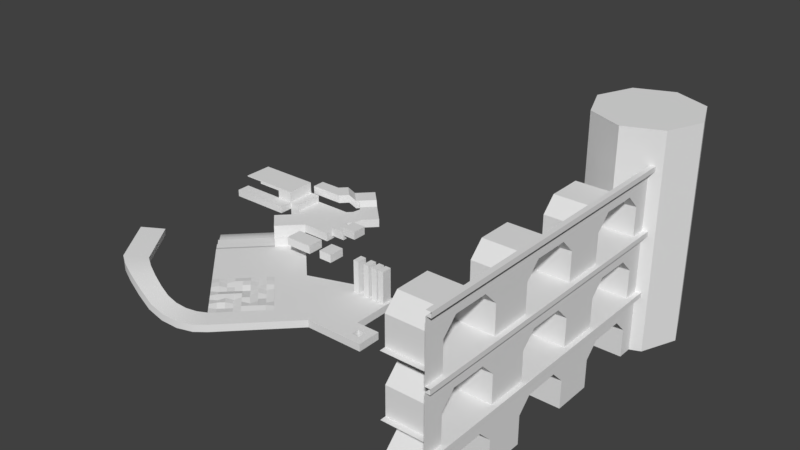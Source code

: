 # Source: test_scenario.blend  (saved by Blender 2.79.0; exported with 4.5.12 LTS)
import bpy
from mathutils import Matrix  # noqa: F401  (used for matrix-valued properties, if any)

bpy.ops.wm.read_factory_settings(use_empty=True)
scene = bpy.context.scene
scene.name = 'Scene'

# ---- collections
col_collection_1 = bpy.data.collections.new('Collection 1'); scene.collection.children.link(col_collection_1)

# ---- world
world_world = bpy.data.worlds.new('World'); scene.world = world_world
world_world.color = (0.05088, 0.05088, 0.05088)
world_world.use_sun_shadow = False
world_world.sun_shadow_jitter_overblur = 0.0
world_world.cycles.sampling_method = 'MANUAL'

# ---- meshes
me_cube_001 = bpy.data.meshes.new('Cube.001')
me_cube_001.from_pydata([(3.688, -12.23, -4.729), (3.688, -7.397, -4.729), (4.386, -12.23, -4.729), (4.386, -7.397, -4.729), (0.04929, 23.96, -13.34), (0.04929, 23.96, 17.09), (5.174, 21.84, -13.34), (5.174, 21.84, 17.09), (7.296, 16.72, -13.34), (7.296, 16.72, 17.09), (5.174, 11.59, -13.34), (5.174, 11.59, 17.09), (0.04929, 9.47, -13.34), (0.04929, 9.47, 17.09), (-5.075, 11.59, -13.34), (-5.075, 11.59, 17.09), (-7.198, 16.72, -13.34), (-7.198, 16.72, 17.09), (-5.075, 21.84, -13.34), (-5.075, 21.84, 17.09), (3.688, -12.23, -7.42), (3.688, -7.397, -7.42), (3.688, -7.397, -5.414), (3.688, -12.23, -5.414), (4.386, -7.397, -5.414), (4.386, -12.23, -5.414), (3.688, -14.16, -9.361), (3.688, -5.461, -9.361), (3.688, -2.663, -7.409), (3.688, -16.96, -7.409), (4.386, -2.663, -5.414), (4.386, -16.96, -5.414), (3.688, -5.461, -13.34), (3.688, -14.16, -13.34), (3.688, -14.16, -4.729), (3.688, -5.461, -4.729), (3.688, -5.461, -5.414), (3.688, -14.16, -5.414), (4.386, -16.96, -4.729), (4.386, -2.663, -4.729), (3.688, -2.663, -5.414), (3.688, -16.96, -5.414), (4.386, -14.16, -4.729), (4.386, -5.461, -4.729), (3.688, -16.96, -4.729), (3.688, -2.663, -4.729), (4.386, -5.461, -5.414), (4.386, -14.16, -5.414), (3.688, -2.663, -13.34), (3.688, -16.96, -13.34), (-3.675, -12.23, -7.42), (-3.675, -7.397, -7.42), (-3.675, -14.16, -9.361), (-3.675, -5.461, -9.361), (-3.675, -5.461, -13.34), (-3.675, -14.16, -13.34), (3.688, -26.53, -4.729), (3.688, -21.7, -4.729), (4.386, -26.53, -4.729), (4.386, -21.7, -4.729), (3.688, -26.53, -7.42), (3.688, -21.7, -7.42), (3.688, -21.7, -5.414), (3.688, -26.53, -5.414), (4.386, -21.7, -5.414), (4.386, -26.53, -5.414), (3.688, -28.46, -9.361), (3.688, -19.76, -9.361), (3.688, -5.461, -0.7509), (3.688, -31.26, -7.409), (3.688, -14.16, -0.7509), (4.386, -31.26, -5.414), (3.688, -19.76, -13.34), (3.688, -28.46, -13.34), (3.688, -28.46, -4.729), (3.688, -19.76, -4.729), (3.688, -19.76, -5.414), (3.688, -28.46, -5.414), (4.386, -31.26, -4.729), (4.386, -12.23, 3.195), (4.386, -7.397, 3.195), (3.688, -31.26, -5.414), (4.386, -28.46, -4.729), (4.386, -19.76, -4.729), (3.688, -31.26, -4.729), (3.688, -12.23, 3.195), (4.386, -19.76, -5.414), (4.386, -28.46, -5.414), (3.688, -7.397, 3.195), (3.688, -31.26, -13.34), (-3.675, -26.53, -7.42), (-3.675, -21.7, -7.42), (-3.675, -28.46, -9.361), (-3.675, -19.76, -9.361), (-3.675, -19.76, -13.34), (-3.675, -28.46, -13.34), (3.688, 2.072, -4.729), (3.688, 6.902, -4.729), (4.386, 2.072, -4.729), (4.386, 6.902, -4.729), (3.688, 2.072, -7.42), (3.688, 6.902, -7.42), (3.688, 6.902, -5.414), (3.688, 2.072, -5.414), (4.386, 6.902, -5.414), (4.386, 2.072, -5.414), (3.688, 0.1356, -9.361), (3.688, 8.838, -9.361), (3.688, 11.64, -7.409), (3.688, -7.397, 1.19), (4.386, 11.64, -5.414), (3.688, -12.23, 1.19), (3.688, 8.838, -13.34), (3.688, 0.1356, -13.34), (3.688, 0.1356, -4.729), (3.688, 8.838, -4.729), (3.688, 8.838, -5.414), (3.688, 0.1356, -5.414), (4.386, -7.397, 3.88), (4.386, 11.64, -4.729), (3.688, 11.64, -5.414), (4.386, -12.23, 3.88), (4.386, 0.1356, -4.729), (4.386, 8.838, -4.729), (3.688, -7.397, 3.88), (3.688, 11.64, -4.729), (4.386, 8.838, -5.414), (4.386, 0.1356, -5.414), (3.688, 11.64, -13.34), (3.688, -12.23, 3.88), (-3.675, 2.072, -7.42), (-3.675, 6.902, -7.42), (-3.675, 0.1356, -9.361), (-3.675, 8.838, -9.361), (-3.675, 8.838, -13.34), (-3.675, 0.1356, -13.34), (3.688, -2.663, 1.201), (3.688, -16.96, 1.201), (4.386, -2.663, 3.195), (4.386, -16.96, 3.195), (3.688, -5.461, -4.729), (3.688, -14.16, -4.729), (3.688, -14.16, 3.88), (3.688, -5.461, 3.88), (3.688, -5.461, 3.195), (3.688, -14.16, 3.195), (4.386, -16.96, 3.88), (4.386, -2.663, 3.88), (3.688, -2.663, 3.195), (3.688, -16.96, 3.195), (4.386, -14.16, 3.88), (4.386, -5.461, 3.88), (3.688, -16.96, 3.88), (3.688, -2.663, 3.88), (4.386, -5.461, 3.195), (4.386, -14.16, 3.195), (3.688, -2.663, -4.729), (3.688, -16.96, -4.729), (-3.675, -12.23, 1.19), (-3.675, -7.397, 1.19), (-3.675, -14.16, -0.7509), (-3.675, -5.461, -0.7509), (-3.675, -5.461, -4.729), (-3.675, -14.16, -4.729), (3.688, -26.53, 3.88), (3.688, -21.7, 3.88), (4.386, -26.53, 3.88), (4.386, -21.7, 3.88), (3.688, -26.53, 1.19), (3.688, -21.7, 1.19), (3.688, -21.7, 3.195), (3.688, -26.53, 3.195), (4.386, -21.7, 3.195), (4.386, -26.53, 3.195), (3.688, -28.46, -0.7509), (3.688, -19.76, -0.7509), (3.688, -31.26, 1.201), (4.386, -31.26, 3.195), (3.688, -19.76, -4.729), (3.688, -28.46, -4.729), (3.688, -28.46, 3.88), (3.688, -19.76, 3.88), (3.688, -19.76, 3.195), (3.688, -28.46, 3.195), (4.386, -31.26, 3.88), (3.688, -31.26, 3.195), (4.386, -28.46, 3.88), (4.386, -19.76, 3.88), (3.688, -31.26, 3.88), (4.386, -19.76, 3.195), (4.386, -28.46, 3.195), (3.688, -31.26, -4.729), (-3.675, -26.53, 1.19), (-3.675, -21.7, 1.19), (-3.675, -28.46, -0.7509), (-3.675, -19.76, -0.7509), (-3.675, -19.76, -4.729), (-3.675, -28.46, -4.729), (3.688, 2.072, 3.88), (3.688, 6.902, 3.88), (4.386, 2.072, 3.88), (4.386, 6.902, 3.88), (3.688, 2.072, 1.19), (3.688, 6.902, 1.19), (3.688, 6.902, 3.195), (3.688, 2.072, 3.195), (4.386, 6.902, 3.195), (4.386, 2.072, 3.195), (3.688, 0.1356, -0.7509), (3.688, 8.838, -0.7509), (3.688, 11.64, 1.201), (4.386, 11.64, 3.195), (3.688, 8.838, -4.729), (3.688, 0.1356, -4.729), (3.688, 0.1356, 3.88), (3.688, 8.838, 3.88), (3.688, 8.838, 3.195), (3.688, 0.1356, 3.195), (4.386, 11.64, 3.88), (3.688, 11.64, 3.195), (4.386, 0.1356, 3.88), (4.386, 8.838, 3.88), (3.688, 11.64, 3.88), (4.386, 8.838, 3.195), (4.386, 0.1356, 3.195), (3.688, 11.64, -4.729), (-3.675, 2.072, 1.19), (-3.675, 6.902, 1.19), (-3.675, 0.1356, -0.7509), (-3.675, 8.838, -0.7509), (-3.675, 8.838, -4.729), (-3.675, 0.1356, -4.729), (3.688, -5.461, 7.859), (3.688, -14.16, 7.859), (4.386, -12.23, 11.8), (4.386, -7.397, 11.8), (3.688, -12.23, 11.8), (3.688, -7.397, 11.8), (3.688, -7.397, 9.799), (3.688, -12.23, 9.799), (4.386, -7.397, 12.49), (4.386, -12.23, 12.49), (3.688, -7.397, 12.49), (3.688, -12.23, 12.49), (3.688, -2.663, 9.81), (3.688, -16.96, 9.81), (4.386, -2.663, 11.8), (4.386, -16.96, 11.8), (3.688, -5.461, 3.88), (3.688, -14.16, 3.88), (3.688, -14.16, 12.49), (3.688, -5.461, 12.49), (3.688, -5.461, 11.8), (3.688, -14.16, 11.8), (4.386, -16.96, 12.49), (4.386, -2.663, 12.49), (3.688, -2.663, 11.8), (3.688, -16.96, 11.8), (4.386, -14.16, 12.49), (4.386, -5.461, 12.49), (3.688, -16.96, 12.49), (3.688, -2.663, 12.49), (4.386, -5.461, 11.8), (4.386, -14.16, 11.8), (3.688, -2.663, 3.88), (3.688, -16.96, 3.88), (-3.675, -12.23, 9.799), (-3.675, -7.397, 9.799), (-3.675, -14.16, 7.859), (-3.675, -5.461, 7.859), (-3.675, -5.461, 3.88), (-3.675, -14.16, 3.88), (3.688, -26.53, 12.49), (3.688, -21.7, 12.49), (4.386, -26.53, 12.49), (4.386, -21.7, 12.49), (3.688, -26.53, 9.799), (3.688, -21.7, 9.799), (3.688, -21.7, 11.8), (3.688, -26.53, 11.8), (4.386, -21.7, 11.8), (4.386, -26.53, 11.8), (3.688, -28.46, 7.859), (3.688, -19.76, 7.859), (3.688, -31.26, 9.81), (4.386, -31.26, 11.8), (3.688, -19.76, 3.88), (3.688, -28.46, 3.88), (3.688, -28.46, 12.49), (3.688, -19.76, 12.49), (3.688, -19.76, 11.8), (3.688, -28.46, 11.8), (4.386, -31.26, 12.49), (3.688, -31.26, 11.8), (4.386, -28.46, 12.49), (4.386, -19.76, 12.49), (3.688, -31.26, 12.49), (4.386, -19.76, 11.8), (4.386, -28.46, 11.8), (3.688, -31.26, 3.88), (-3.675, -26.53, 9.799), (-3.675, -21.7, 9.799), (-3.675, -28.46, 7.859), (-3.675, -19.76, 7.859), (-3.675, -19.76, 3.88), (-3.675, -28.46, 3.88), (3.688, 2.072, 12.49), (3.688, 6.902, 12.49), (4.386, 2.072, 12.49), (4.386, 6.902, 12.49), (3.688, 2.072, 9.799), (3.688, 6.902, 9.799), (3.688, 6.902, 11.8), (3.688, 2.072, 11.8), (4.386, 6.902, 11.8), (4.386, 2.072, 11.8), (3.688, 0.1356, 7.859), (3.688, 8.838, 7.859), (3.688, 11.64, 9.81), (4.386, 11.64, 11.8), (3.688, 8.838, 3.88), (3.688, 0.1356, 3.88), (3.688, 0.1356, 12.49), (3.688, 8.838, 12.49), (3.688, 8.838, 11.8), (3.688, 0.1356, 11.8), (4.386, 11.64, 12.49), (3.688, 11.64, 11.8), (4.386, 0.1356, 12.49), (4.386, 8.838, 12.49), (3.688, 11.64, 12.49), (4.386, 8.838, 11.8), (4.386, 0.1356, 11.8), (3.688, 11.64, 3.88), (-3.675, 2.072, 9.799), (-3.675, 6.902, 9.799), (-3.675, 0.1356, 7.859), (-3.675, 8.838, 7.859), (-3.675, 8.838, 3.88), (-3.675, 0.1356, 3.88), (-3.675, -29.29, 3.88), (-3.675, 11.64, 3.88), (3.688, -29.29, 3.88), (3.688, 11.64, 3.88), (-3.675, -29.29, -4.729), (-3.675, 11.64, -4.729), (3.688, -29.29, -4.729), (3.688, 11.64, -4.729)], [], [(4, 5, 7, 6), (6, 7, 9, 8), (8, 9, 11, 10), (10, 11, 13, 12), (12, 13, 15, 14), (14, 15, 17, 16), (7, 5, 19, 17, 15, 13, 11, 9), (16, 17, 19, 18), (18, 19, 5, 4), (1, 0, 2, 3), (21, 22, 23, 20), (48, 28, 27, 32), (41, 37, 47, 31), (35, 1, 3, 43), (22, 36, 46, 24), (28, 40, 36, 27), (27, 21, 51, 53), (23, 22, 24, 25), (39, 43, 46, 30), (36, 40, 30, 46), (20, 23, 37, 26), (33, 26, 29, 49), (45, 35, 43, 39), (27, 36, 22, 21), (34, 44, 38, 42), (3, 2, 25, 24), (26, 37, 41, 29), (0, 34, 42, 2), (42, 38, 31, 47), (37, 23, 25, 47), (21, 20, 50, 51), (2, 42, 47, 25), (26, 33, 55, 52), (43, 3, 24, 46), (32, 27, 53, 54), (20, 26, 52, 50), (57, 56, 58, 59), (61, 62, 63, 60), (49, 29, 67, 72), (81, 77, 87, 71), (75, 57, 59, 83), (62, 76, 86, 64), (29, 41, 76, 67), (67, 61, 91, 93), (63, 62, 64, 65), (38, 83, 86, 31), (76, 41, 31, 86), (60, 63, 77, 66), (73, 66, 69, 89), (44, 75, 83, 38), (67, 76, 62, 61), (74, 84, 78, 82), (59, 58, 65, 64), (66, 77, 81, 69), (56, 74, 82, 58), (82, 78, 71, 87), (77, 63, 65, 87), (61, 60, 90, 91), (58, 82, 87, 65), (66, 73, 95, 92), (83, 59, 64, 86), (72, 67, 93, 94), (60, 66, 92, 90), (97, 96, 98, 99), (101, 102, 103, 100), (128, 108, 107, 112), (40, 117, 127, 30), (115, 97, 99, 123), (102, 116, 126, 104), (108, 120, 116, 107), (107, 101, 131, 133), (103, 102, 104, 105), (119, 123, 126, 110), (116, 120, 110, 126), (100, 103, 117, 106), (113, 106, 28, 48), (125, 115, 123, 119), (107, 116, 102, 101), (114, 45, 39, 122), (99, 98, 105, 104), (106, 117, 40, 28), (96, 114, 122, 98), (122, 39, 30, 127), (117, 103, 105, 127), (101, 100, 130, 131), (98, 122, 127, 105), (106, 113, 135, 132), (123, 99, 104, 126), (112, 107, 133, 134), (100, 106, 132, 130), (124, 129, 121, 118), (109, 88, 85, 111), (156, 136, 68, 140), (149, 145, 155, 139), (143, 124, 118, 151), (88, 144, 154, 80), (136, 148, 144, 68), (68, 109, 159, 161), (85, 88, 80, 79), (147, 151, 154, 138), (144, 148, 138, 154), (111, 85, 145, 70), (141, 70, 137, 157), (153, 143, 151, 147), (68, 144, 88, 109), (142, 152, 146, 150), (118, 121, 79, 80), (70, 145, 149, 137), (129, 142, 150, 121), (150, 146, 139, 155), (145, 85, 79, 155), (109, 111, 158, 159), (121, 150, 155, 79), (70, 141, 163, 160), (151, 118, 80, 154), (140, 68, 161, 162), (111, 70, 160, 158), (165, 164, 166, 167), (169, 170, 171, 168), (157, 137, 175, 178), (185, 183, 190, 177), (181, 165, 167, 187), (170, 182, 189, 172), (137, 149, 182, 175), (175, 169, 193, 195), (171, 170, 172, 173), (146, 187, 189, 139), (182, 149, 139, 189), (168, 171, 183, 174), (179, 174, 176, 191), (152, 181, 187, 146), (175, 182, 170, 169), (180, 188, 184, 186), (167, 166, 173, 172), (174, 183, 185, 176), (164, 180, 186, 166), (186, 184, 177, 190), (183, 171, 173, 190), (169, 168, 192, 193), (166, 186, 190, 173), (174, 179, 197, 194), (187, 167, 172, 189), (178, 175, 195, 196), (168, 174, 194, 192), (199, 198, 200, 201), (203, 204, 205, 202), (225, 210, 209, 212), (148, 217, 224, 138), (215, 199, 201, 221), (204, 216, 223, 206), (210, 219, 216, 209), (209, 203, 227, 229), (205, 204, 206, 207), (218, 221, 223, 211), (216, 219, 211, 223), (202, 205, 217, 208), (213, 208, 136, 156), (222, 215, 221, 218), (209, 216, 204, 203), (214, 153, 147, 220), (201, 200, 207, 206), (208, 217, 148, 136), (198, 214, 220, 200), (220, 147, 138, 224), (217, 205, 207, 224), (203, 202, 226, 227), (200, 220, 224, 207), (208, 213, 231, 228), (221, 201, 206, 223), (212, 209, 229, 230), (202, 208, 228, 226), (242, 243, 241, 240), (238, 237, 236, 239), (264, 244, 232, 248), (257, 253, 263, 247), (251, 242, 240, 259), (237, 252, 262, 235), (244, 256, 252, 232), (232, 238, 267, 269), (236, 237, 235, 234), (255, 259, 262, 246), (252, 256, 246, 262), (239, 236, 253, 233), (249, 233, 245, 265), (261, 251, 259, 255), (232, 252, 237, 238), (250, 260, 254, 258), (240, 241, 234, 235), (233, 253, 257, 245), (243, 250, 258, 241), (258, 254, 247, 263), (253, 236, 234, 263), (238, 239, 266, 267), (241, 258, 263, 234), (233, 249, 271, 268), (259, 240, 235, 262), (248, 232, 269, 270), (239, 233, 268, 266), (273, 272, 274, 275), (277, 278, 279, 276), (265, 245, 283, 286), (293, 291, 298, 285), (289, 273, 275, 295), (278, 290, 297, 280), (245, 257, 290, 283), (283, 277, 301, 303), (279, 278, 280, 281), (254, 295, 297, 247), (290, 257, 247, 297), (276, 279, 291, 282), (287, 282, 284, 299), (260, 289, 295, 254), (283, 290, 278, 277), (288, 296, 292, 294), (275, 274, 281, 280), (282, 291, 293, 284), (272, 288, 294, 274), (294, 292, 285, 298), (291, 279, 281, 298), (277, 276, 300, 301), (274, 294, 298, 281), (282, 287, 305, 302), (295, 275, 280, 297), (286, 283, 303, 304), (276, 282, 302, 300), (307, 306, 308, 309), (311, 312, 313, 310), (333, 318, 317, 320), (256, 325, 332, 246), (323, 307, 309, 329), (312, 324, 331, 314), (318, 327, 324, 317), (317, 311, 335, 337), (313, 312, 314, 315), (326, 329, 331, 319), (324, 327, 319, 331), (310, 313, 325, 316), (321, 316, 244, 264), (330, 323, 329, 326), (317, 324, 312, 311), (322, 261, 255, 328), (309, 308, 315, 314), (316, 325, 256, 244), (306, 322, 328, 308), (328, 255, 246, 332), (325, 313, 315, 332), (311, 310, 334, 335), (308, 328, 332, 315), (316, 321, 339, 336), (329, 309, 314, 331), (320, 317, 337, 338), (310, 316, 336, 334), (341, 340, 342, 343), (345, 344, 346, 347)])
me_cube_001.polygons.foreach_set('use_smooth', [1, 1, 1, 1, 1, 1, 1, 1, 1, 1, 1, 1, 1, 1, 1, 1, 1, 1, 1, 1, 1, 1, 1, 1, 1, 1, 1, 1, 1, 1, 1, 1, 1, 1, 1, 1, 1, 1, 1, 1, 1, 1, 1, 1, 1, 1, 1, 1, 1, 1, 1, 1, 1, 1, 1, 1, 1, 1, 1, 1, 1, 1, 1, 1, 1, 1, 1, 1, 1, 1, 1, 1, 1, 1, 1, 1, 1, 1, 1, 1, 1, 1, 1, 1, 1, 1, 1, 1, 1, 1, 1, 1, 1, 1, 1, 1, 1, 1, 1, 1, 1, 1, 1, 1, 1, 1, 1, 1, 1, 1, 1, 1, 1, 1, 1, 1, 1, 1, 1, 1, 1, 1, 1, 1, 1, 1, 1, 1, 1, 1, 1, 1, 1, 1, 1, 1, 1, 1, 1, 1, 1, 1, 1, 1, 1, 1, 1, 1, 1, 1, 1, 1, 1, 1, 1, 1, 1, 1, 1, 1, 1, 1, 1, 1, 1, 1, 1, 1, 1, 1, 1, 1, 1, 1, 1, 1, 1, 1, 1, 1, 1, 1, 1, 1, 1, 1, 1, 1, 1, 1, 1, 1, 1, 1, 1, 1, 1, 1, 1, 1, 1, 1, 1, 1, 1, 1, 1, 1, 1, 1, 1, 1, 1, 1, 1, 1, 1, 1, 1, 1, 1, 1, 1, 1, 1, 1, 1, 1, 1, 1, 1, 1, 1, 1, 1, 1, 1, 1, 1, 1, 1, 1, 1, 1, 1, 1, 1, 1, 1, 1, 1, 1, 0, 0])
_uv = me_cube_001.uv_layers.new(name='UVMap')
_uv.uv.foreach_set('vector', [0.3828, 0.4617, 0.3828, 2.894e-08, 0.4507, 0.0, 0.4507, 0.4617, 0.5864, 0.0, 0.5864, 0.4617, 0.5185, 0.4617, 0.5185, 2.894e-08, 0.5185, 2.894e-08, 0.5185, 0.4617, 0.4507, 0.4617, 0.4507, 2.894e-08, 0.5864, 0.4617, 0.5864, 2.894e-08, 0.6543, 0.0, 0.6543, 0.4617, 0.6543, 0.4617, 0.6543, 0.0, 0.7222, 2.894e-08, 0.7222, 0.4617, 0.4403, 0.4617, 0.4403, 0.9234, 0.3884, 0.9234, 0.3884, 0.4617, 0.5658, 0.4617, 0.6177, 0.5212, 0.6177, 0.6054, 0.5658, 0.6649, 0.4923, 0.6649, 0.4403, 0.6054, 0.4403, 0.5212, 0.4923, 0.4617, 0.3884, 0.4617, 0.3884, 0.9234, 0.3149, 0.9234, 0.3149, 0.4617, 0.3149, 0.4617, 0.3149, 5.788e-08, 0.3828, 2.894e-08, 0.3828, 0.4617, 0.9172, 0.3621, 0.9172, 0.2888, 0.9265, 0.2888, 0.9265, 0.3621, 0.1315, 0.3621, 0.105, 0.3621, 0.105, 0.2888, 0.1315, 0.2888, 0.2099, 0.4339, 0.1314, 0.4339, 0.1572, 0.3914, 0.2099, 0.3914, 0.9635, 0.2169, 0.9635, 0.2594, 0.9543, 0.2594, 0.9543, 0.2169, 0.9172, 0.3914, 0.9172, 0.3621, 0.9265, 0.3621, 0.9265, 0.3914, 0.9635, 0.3621, 0.9635, 0.3914, 0.9543, 0.3914, 0.9543, 0.3621, 0.1314, 0.4339, 0.105, 0.4339, 0.105, 0.3914, 0.1572, 0.3914, 0.0527, 0.7626, 0.0784, 0.7626, 0.0784, 0.8743, 0.0527, 0.8743, 0.9635, 0.2888, 0.9635, 0.3621, 0.9543, 0.3621, 0.9543, 0.2888, 0.9818, 0.4339, 0.9818, 0.3914, 0.9909, 0.3914, 0.9909, 0.4339, 0.9635, 0.3914, 0.9635, 0.4339, 0.9543, 0.4339, 0.9543, 0.3914, 0.1315, 0.2888, 0.105, 0.2888, 0.105, 0.2594, 0.1572, 0.2594, 0.2099, 0.2594, 0.1572, 0.2594, 0.1314, 0.2169, 0.2099, 0.2169, 0.9172, 0.4339, 0.9172, 0.3914, 0.9265, 0.3914, 0.9265, 0.4339, 0.1572, 0.3914, 0.105, 0.3914, 0.105, 0.3621, 0.1315, 0.3621, 0.9172, 0.2594, 0.9172, 0.2169, 0.9265, 0.2169, 0.9265, 0.2594, 0.9818, 0.3621, 0.9818, 0.2888, 0.9909, 0.2888, 0.9909, 0.3621, 0.1572, 0.2594, 0.105, 0.2594, 0.105, 0.2169, 0.1314, 0.2169, 0.9172, 0.2888, 0.9172, 0.2594, 0.9265, 0.2594, 0.9265, 0.2888, 0.9818, 0.2594, 0.9818, 0.2169, 0.9909, 0.2169, 0.9909, 0.2594, 0.9635, 0.2594, 0.9635, 0.2888, 0.9543, 0.2888, 0.9543, 0.2594, 0.192, 0.986, 0.128, 0.986, 0.128, 0.8743, 0.192, 0.8743, 0.9818, 0.2888, 0.9818, 0.2594, 0.9909, 0.2594, 0.9909, 0.2888, 0.7013, 0.6649, 0.754, 0.6649, 0.754, 0.7766, 0.7013, 0.7766, 0.9818, 0.3914, 0.9818, 0.3621, 0.9909, 0.3621, 0.9909, 0.3914, 2.527e-08, 0.7626, 0.0527, 0.7626, 0.0527, 0.8743, 0.0, 0.8743, 0.6755, 0.6649, 0.7013, 0.6649, 0.7013, 0.7766, 0.6755, 0.7766, 0.9172, 0.1451, 0.9172, 0.07183, 0.9265, 0.07183, 0.9265, 0.1451, 0.1315, 0.1451, 0.105, 0.1451, 0.105, 0.07183, 0.1315, 0.07183, 0.2099, 0.2169, 0.1314, 0.2169, 0.1572, 0.1745, 0.2099, 0.1745, 0.9635, 2.894e-08, 0.9635, 0.04245, 0.9543, 0.04245, 0.9543, 0.0, 0.9172, 0.1745, 0.9172, 0.1451, 0.9265, 0.1451, 0.9265, 0.1745, 0.9635, 0.1451, 0.9635, 0.1745, 0.9543, 0.1745, 0.9543, 0.1451, 0.1314, 0.2169, 0.105, 0.2169, 0.105, 0.1745, 0.1572, 0.1745, 0.6434, 0.5734, 0.6177, 0.5734, 0.6177, 0.4617, 0.6434, 0.4617, 0.9635, 0.07183, 0.9635, 0.1451, 0.9543, 0.1451, 0.9543, 0.07183, 0.9818, 0.2169, 0.9818, 0.1745, 0.9909, 0.1745, 0.9909, 0.2169, 0.9635, 0.1745, 0.9635, 0.2169, 0.9543, 0.2169, 0.9543, 0.1745, 0.1315, 0.07183, 0.105, 0.07183, 0.105, 0.04245, 0.1572, 0.04245, 0.2099, 0.04245, 0.1572, 0.04245, 0.1314, 2.894e-08, 0.2099, 0.0, 0.9172, 0.2169, 0.9172, 0.1745, 0.9265, 0.1745, 0.9265, 0.2169, 0.1572, 0.1745, 0.105, 0.1745, 0.105, 0.1451, 0.1315, 0.1451, 0.9172, 0.04245, 0.9172, 0.0, 0.9265, 0.0, 0.9265, 0.04245, 0.9818, 0.1451, 0.9818, 0.07183, 0.9909, 0.07183, 0.9909, 0.1451, 0.1572, 0.04245, 0.105, 0.04245, 0.105, 0.0, 0.1314, 2.894e-08, 0.9172, 0.07183, 0.9172, 0.04245, 0.9265, 0.04245, 0.9265, 0.07183, 0.9818, 0.04245, 0.9818, 0.0, 0.9909, 0.0, 0.9909, 0.04245, 0.9635, 0.04245, 0.9635, 0.07183, 0.9543, 0.07183, 0.9543, 0.04245, 0.5827, 1.0, 0.5187, 1.0, 0.5187, 0.8883, 0.5827, 0.8883, 0.9818, 0.07183, 0.9818, 0.04245, 0.9909, 0.04245, 0.9909, 0.07183, 0.6229, 0.6649, 0.6755, 0.6649, 0.6755, 0.7766, 0.6229, 0.7766, 0.9818, 0.1745, 0.9818, 0.1451, 0.9909, 0.1451, 0.9909, 0.1745, 0.6961, 0.5734, 0.6434, 0.5734, 0.6434, 0.4617, 0.6961, 0.4617, 0.5971, 0.6649, 0.6229, 0.6649, 0.6229, 0.7766, 0.5971, 0.7766, 0.9172, 0.579, 0.9172, 0.5057, 0.9265, 0.5057, 0.9265, 0.579, 0.1315, 0.579, 0.105, 0.579, 0.105, 0.5057, 0.1315, 0.5057, 0.2099, 0.6508, 0.1314, 0.6508, 0.1572, 0.6084, 0.2099, 0.6084, 0.9635, 0.4339, 0.9635, 0.4763, 0.9543, 0.4763, 0.9543, 0.4339, 0.9172, 0.6084, 0.9172, 0.579, 0.9265, 0.579, 0.9265, 0.6084, 0.9635, 0.579, 0.9635, 0.6084, 0.9543, 0.6084, 0.9543, 0.579, 0.1314, 0.6508, 0.105, 0.6508, 0.105, 0.6084, 0.1572, 0.6084, 0.2095, 0.6508, 0.2352, 0.6508, 0.2352, 0.7626, 0.2095, 0.7626, 0.9635, 0.5057, 0.9635, 0.579, 0.9543, 0.579, 0.9543, 0.5057, 0.9818, 0.6508, 0.9818, 0.6084, 0.9909, 0.6084, 0.9909, 0.6508, 0.9635, 0.6084, 0.9635, 0.6508, 0.9543, 0.6508, 0.9543, 0.6084, 0.1315, 0.5057, 0.105, 0.5057, 0.105, 0.4763, 0.1572, 0.4763, 0.2099, 0.4763, 0.1572, 0.4763, 0.1314, 0.4339, 0.2099, 0.4339, 0.9172, 0.6508, 0.9172, 0.6084, 0.9265, 0.6084, 0.9265, 0.6508, 0.1572, 0.6084, 0.105, 0.6084, 0.105, 0.579, 0.1315, 0.579, 0.9172, 0.4763, 0.9172, 0.4339, 0.9265, 0.4339, 0.9265, 0.4763, 0.9818, 0.579, 0.9818, 0.5057, 0.9909, 0.5057, 0.9909, 0.579, 0.1572, 0.4763, 0.105, 0.4763, 0.105, 0.4339, 0.1314, 0.4339, 0.9172, 0.5057, 0.9172, 0.4763, 0.9265, 0.4763, 0.9265, 0.5057, 0.9818, 0.4763, 0.9818, 0.4339, 0.9909, 0.4339, 0.9909, 0.4763, 0.9635, 0.4763, 0.9635, 0.5057, 0.9543, 0.5057, 0.9543, 0.4763, 0.754, 0.7766, 0.8179, 0.7766, 0.8179, 0.8883, 0.754, 0.8883, 0.9818, 0.5057, 0.9818, 0.4763, 0.9909, 0.4763, 0.9909, 0.5057, 0.0527, 0.7626, 5.053e-08, 0.7626, 0.0, 0.6508, 0.0527, 0.6508, 0.9818, 0.6084, 0.9818, 0.579, 0.9909, 0.579, 0.9909, 0.6084, 0.1568, 0.6508, 0.2095, 0.6508, 0.2095, 0.7626, 0.1568, 0.7626, 0.0784, 0.7626, 0.0527, 0.7626, 0.0527, 0.6508, 0.0784, 0.6508, 0.9358, 0.3621, 0.9358, 0.2888, 0.945, 0.2888, 0.945, 0.3621, 0.2883, 0.2888, 0.3149, 0.2888, 0.3149, 0.3621, 0.2883, 0.3621, 0.2099, 0.2169, 0.2885, 0.2169, 0.2626, 0.2594, 0.2099, 0.2594, 0.9543, 0.2169, 0.9543, 0.2594, 0.945, 0.2594, 0.945, 0.2169, 0.9358, 0.3914, 0.9358, 0.3621, 0.945, 0.3621, 0.945, 0.3914, 0.9543, 0.3621, 0.9543, 0.3914, 0.945, 0.3914, 0.945, 0.3621, 0.2885, 0.2169, 0.3149, 0.2169, 0.3149, 0.2594, 0.2626, 0.2594, 0.7282, 0.7766, 0.754, 0.7766, 0.754, 0.8883, 0.7282, 0.8883, 0.9543, 0.2888, 0.9543, 0.3621, 0.945, 0.3621, 0.945, 0.2888, 0.9909, 0.4339, 0.9909, 0.3914, 1.0, 0.3914, 1.0, 0.4339, 0.9543, 0.3914, 0.9543, 0.4339, 0.945, 0.4339, 0.945, 0.3914, 0.2883, 0.3621, 0.3149, 0.3621, 0.3149, 0.3914, 0.2626, 0.3914, 0.2099, 0.3914, 0.2626, 0.3914, 0.2885, 0.4339, 0.2099, 0.4339, 0.9358, 0.4339, 0.9358, 0.3914, 0.945, 0.3914, 0.945, 0.4339, 0.2626, 0.2594, 0.3149, 0.2594, 0.3149, 0.2888, 0.2883, 0.2888, 0.9358, 0.2594, 0.9358, 0.2169, 0.945, 0.2169, 0.945, 0.2594, 0.9909, 0.3621, 0.9909, 0.2888, 1.0, 0.2888, 1.0, 0.3621, 0.2626, 0.3914, 0.3149, 0.3914, 0.3149, 0.4339, 0.2885, 0.4339, 0.9358, 0.2888, 0.9358, 0.2594, 0.945, 0.2594, 0.945, 0.2888, 0.9909, 0.2594, 0.9909, 0.2169, 1.0, 0.2169, 1.0, 0.2594, 0.9543, 0.2594, 0.9543, 0.2888, 0.945, 0.2888, 0.945, 0.2594, 0.2559, 0.986, 0.192, 0.986, 0.192, 0.8743, 0.2559, 0.8743, 0.9909, 0.2888, 0.9909, 0.2594, 1.0, 0.2594, 1.0, 0.2888, 0.2609, 0.7626, 0.3136, 0.7626, 0.3136, 0.8743, 0.2609, 0.8743, 0.9909, 0.3914, 0.9909, 0.3621, 1.0, 0.3621, 1.0, 0.3914, 0.6755, 0.7766, 0.7282, 0.7766, 0.7282, 0.8883, 0.6755, 0.8883, 0.2352, 0.7626, 0.2609, 0.7626, 0.2609, 0.8743, 0.2352, 0.8743, 0.9358, 0.1451, 0.9358, 0.07183, 0.945, 0.07183, 0.945, 0.1451, 0.2883, 0.5057, 0.3149, 0.5057, 0.3149, 0.579, 0.2883, 0.579, 0.2099, 0.4339, 0.2885, 0.4339, 0.2626, 0.4763, 0.2099, 0.4763, 0.9543, 2.894e-08, 0.9543, 0.04245, 0.945, 0.04245, 0.945, 0.0, 0.9358, 0.1745, 0.9358, 0.1451, 0.945, 0.1451, 0.945, 0.1745, 0.9543, 0.1451, 0.9543, 0.1745, 0.945, 0.1745, 0.945, 0.1451, 0.2885, 0.4339, 0.3149, 0.4339, 0.3149, 0.4763, 0.2626, 0.4763, 0.1311, 0.6508, 0.1568, 0.6508, 0.1568, 0.7626, 0.1311, 0.7626, 0.9543, 0.07183, 0.9543, 0.1451, 0.945, 0.1451, 0.945, 0.07183, 0.9909, 0.2169, 0.9909, 0.1745, 1.0, 0.1745, 1.0, 0.2169, 0.9543, 0.1745, 0.9543, 0.2169, 0.945, 0.2169, 0.945, 0.1745, 0.2883, 0.579, 0.3149, 0.579, 0.3149, 0.6084, 0.2626, 0.6084, 0.2099, 0.6084, 0.2626, 0.6084, 0.2885, 0.6508, 0.2099, 0.6508, 0.9358, 0.2169, 0.9358, 0.1745, 0.945, 0.1745, 0.945, 0.2169, 0.2626, 0.4763, 0.3149, 0.4763, 0.3149, 0.5057, 0.2883, 0.5057, 0.9358, 0.04245, 0.9358, 0.0, 0.945, 0.0, 0.945, 0.04245, 0.9909, 0.1451, 0.9909, 0.07183, 1.0, 0.07183, 1.0, 0.1451, 0.2626, 0.6084, 0.3149, 0.6084, 0.3149, 0.6508, 0.2885, 0.6508, 0.9358, 0.07183, 0.9358, 0.04245, 0.945, 0.04245, 0.945, 0.07183, 0.9909, 0.04245, 0.9909, 0.0, 1.0, 0.0, 1.0, 0.04245, 0.9543, 0.04245, 0.9543, 0.07183, 0.945, 0.07183, 0.945, 0.04245, 0.6467, 1.0, 0.5827, 1.0, 0.5827, 0.8883, 0.6467, 0.8883, 0.9909, 0.07183, 0.9909, 0.04245, 1.0, 0.04245, 1.0, 0.07183, 0.7797, 0.6649, 0.8324, 0.6649, 0.8324, 0.7766, 0.7797, 0.7766, 0.9909, 0.1745, 0.9909, 0.1451, 1.0, 0.1451, 1.0, 0.1745, 0.0784, 0.6508, 0.1311, 0.6508, 0.1311, 0.7626, 0.0784, 0.7626, 0.754, 0.6649, 0.7797, 0.6649, 0.7797, 0.7766, 0.754, 0.7766, 0.9358, 0.579, 0.9358, 0.5057, 0.945, 0.5057, 0.945, 0.579, 0.2883, 0.07183, 0.3149, 0.07183, 0.3149, 0.1451, 0.2883, 0.1451, 0.2099, 0.0, 0.2885, 0.0, 0.2626, 0.04245, 0.2099, 0.04245, 0.9543, 0.4339, 0.9543, 0.4763, 0.945, 0.4763, 0.945, 0.4339, 0.9358, 0.6084, 0.9358, 0.579, 0.945, 0.579, 0.945, 0.6084, 0.9543, 0.579, 0.9543, 0.6084, 0.945, 0.6084, 0.945, 0.579, 0.2885, 0.0, 0.3149, 0.0, 0.3149, 0.04245, 0.2626, 0.04245, 0.6229, 0.8883, 0.5971, 0.8883, 0.5971, 0.7766, 0.6229, 0.7766, 0.9543, 0.5057, 0.9543, 0.579, 0.945, 0.579, 0.945, 0.5057, 0.9909, 0.6508, 0.9909, 0.6084, 1.0, 0.6084, 1.0, 0.6508, 0.9543, 0.6084, 0.9543, 0.6508, 0.945, 0.6508, 0.945, 0.6084, 0.2883, 0.1451, 0.3149, 0.1451, 0.3149, 0.1745, 0.2626, 0.1745, 0.2099, 0.1745, 0.2626, 0.1745, 0.2885, 0.2169, 0.2099, 0.2169, 0.9358, 0.6508, 0.9358, 0.6084, 0.945, 0.6084, 0.945, 0.6508, 0.2626, 0.04245, 0.3149, 0.04245, 0.3149, 0.07183, 0.2883, 0.07183, 0.9358, 0.4763, 0.9358, 0.4339, 0.945, 0.4339, 0.945, 0.4763, 0.9909, 0.579, 0.9909, 0.5057, 1.0, 0.5057, 1.0, 0.579, 0.2626, 0.1745, 0.3149, 0.1745, 0.3149, 0.2169, 0.2885, 0.2169, 0.9358, 0.5057, 0.9358, 0.4763, 0.945, 0.4763, 0.945, 0.5057, 0.9909, 0.4763, 0.9909, 0.4339, 1.0, 0.4339, 1.0, 0.4763, 0.9543, 0.4763, 0.9543, 0.5057, 0.945, 0.5057, 0.945, 0.4763, 0.0, 0.8743, 0.06398, 0.8743, 0.06398, 0.986, 1.263e-08, 0.986, 0.9909, 0.5057, 0.9909, 0.4763, 1.0, 0.4763, 1.0, 0.5057, 0.493, 0.8883, 0.4403, 0.8883, 0.4403, 0.7766, 0.493, 0.7766, 0.9909, 0.6084, 0.9909, 0.579, 1.0, 0.579, 1.0, 0.6084, 0.6755, 0.8883, 0.6229, 0.8883, 0.6229, 0.7766, 0.6755, 0.7766, 0.5187, 0.8883, 0.493, 0.8883, 0.493, 0.7766, 0.5187, 0.7766, 0.9265, 0.3621, 0.9265, 0.2888, 0.9358, 0.2888, 0.9358, 0.3621, 0.0784, 0.2888, 0.105, 0.2888, 0.105, 0.3621, 0.0784, 0.3621, 1.579e-08, 0.2169, 0.07855, 0.2169, 0.0527, 0.2594, 1.895e-08, 0.2594, 0.9635, 0.4339, 0.9635, 0.3914, 0.9728, 0.3914, 0.9728, 0.4339, 0.9265, 0.3914, 0.9265, 0.3621, 0.9358, 0.3621, 0.9358, 0.3914, 0.9635, 0.2888, 0.9635, 0.2594, 0.9728, 0.2594, 0.9728, 0.2888, 0.07855, 0.2169, 0.105, 0.2169, 0.105, 0.2594, 0.0527, 0.2594, 0.1825, 0.8743, 0.1568, 0.8743, 0.1568, 0.7626, 0.1825, 0.7626, 0.9635, 0.3621, 0.9635, 0.2888, 0.9728, 0.2888, 0.9728, 0.3621, 0.9728, 0.4339, 0.9728, 0.3914, 0.9818, 0.3914, 0.9818, 0.4339, 0.9635, 0.2594, 0.9635, 0.2169, 0.9728, 0.2169, 0.9728, 0.2594, 0.0784, 0.3621, 0.105, 0.3621, 0.105, 0.3914, 0.0527, 0.3914, 2.211e-08, 0.3914, 0.0527, 0.3914, 0.07855, 0.4339, 2.842e-08, 0.4339, 0.9265, 0.4339, 0.9265, 0.3914, 0.9358, 0.3914, 0.9358, 0.4339, 0.0527, 0.2594, 0.105, 0.2594, 0.105, 0.2888, 0.0784, 0.2888, 0.9265, 0.2594, 0.9265, 0.2169, 0.9358, 0.2169, 0.9358, 0.2594, 0.9728, 0.3621, 0.9728, 0.2888, 0.9818, 0.2888, 0.9818, 0.3621, 0.0527, 0.3914, 0.105, 0.3914, 0.105, 0.4339, 0.07855, 0.4339, 0.9265, 0.2888, 0.9265, 0.2594, 0.9358, 0.2594, 0.9358, 0.2888, 0.9728, 0.2594, 0.9728, 0.2169, 0.9818, 0.2169, 0.9818, 0.2594, 0.9635, 0.3914, 0.9635, 0.3621, 0.9728, 0.3621, 0.9728, 0.3914, 0.5043, 1.0, 0.4403, 1.0, 0.4403, 0.8883, 0.5043, 0.8883, 0.9728, 0.2888, 0.9728, 0.2594, 0.9818, 0.2594, 0.9818, 0.2888, 0.5714, 0.8883, 0.5187, 0.8883, 0.5187, 0.7766, 0.5714, 0.7766, 0.9728, 0.3914, 0.9728, 0.3621, 0.9818, 0.3621, 0.9818, 0.3914, 0.2352, 0.8743, 0.1825, 0.8743, 0.1825, 0.7626, 0.2352, 0.7626, 0.5971, 0.8883, 0.5714, 0.8883, 0.5714, 0.7766, 0.5971, 0.7766, 0.9265, 0.1451, 0.9265, 0.07183, 0.9358, 0.07183, 0.9358, 0.1451, 0.0784, 0.5057, 0.105, 0.5057, 0.105, 0.579, 0.0784, 0.579, 2.842e-08, 0.4339, 0.07855, 0.4339, 0.0527, 0.4763, 2.842e-08, 0.4763, 0.9635, 0.6508, 0.9635, 0.6084, 0.9728, 0.6084, 0.9728, 0.6508, 0.9265, 0.1745, 0.9265, 0.1451, 0.9358, 0.1451, 0.9358, 0.1745, 0.9635, 0.5057, 0.9635, 0.4763, 0.9728, 0.4763, 0.9728, 0.5057, 0.07855, 0.4339, 0.105, 0.4339, 0.105, 0.4763, 0.0527, 0.4763, 0.1041, 0.8743, 0.0784, 0.8743, 0.0784, 0.7626, 0.1041, 0.7626, 0.9635, 0.579, 0.9635, 0.5057, 0.9728, 0.5057, 0.9728, 0.579, 0.9728, 0.2169, 0.9728, 0.1745, 0.9818, 0.1745, 0.9818, 0.2169, 0.9635, 0.4763, 0.9635, 0.4339, 0.9728, 0.4339, 0.9728, 0.4763, 0.0784, 0.579, 0.105, 0.579, 0.105, 0.6084, 0.0527, 0.6084, 4.106e-08, 0.6084, 0.0527, 0.6084, 0.07855, 0.6508, 4.106e-08, 0.6508, 0.9265, 0.2169, 0.9265, 0.1745, 0.9358, 0.1745, 0.9358, 0.2169, 0.0527, 0.4763, 0.105, 0.4763, 0.105, 0.5057, 0.0784, 0.5057, 0.9265, 0.04245, 0.9265, 0.0, 0.9358, 0.0, 0.9358, 0.04245, 0.9728, 0.1451, 0.9728, 0.07183, 0.9818, 0.07183, 0.9818, 0.1451, 0.0527, 0.6084, 0.105, 0.6084, 0.105, 0.6508, 0.07855, 0.6508, 0.9265, 0.07183, 0.9265, 0.04245, 0.9358, 0.04245, 0.9358, 0.07183, 0.9728, 0.04245, 0.9728, 0.0, 0.9818, 0.0, 0.9818, 0.04245, 0.9635, 0.6084, 0.9635, 0.579, 0.9728, 0.579, 0.9728, 0.6084, 0.7107, 1.0, 0.6467, 1.0, 0.6467, 0.8883, 0.7107, 0.8883, 0.9728, 0.07183, 0.9728, 0.04245, 0.9818, 0.04245, 0.9818, 0.07183, 0.5714, 0.7766, 0.5187, 0.7766, 0.5187, 0.6649, 0.5714, 0.6649, 0.9728, 0.1745, 0.9728, 0.1451, 0.9818, 0.1451, 0.9818, 0.1745, 0.1568, 0.8743, 0.1041, 0.8743, 0.1041, 0.7626, 0.1568, 0.7626, 0.5971, 0.7766, 0.5714, 0.7766, 0.5714, 0.6649, 0.5971, 0.6649, 0.9265, 0.579, 0.9265, 0.5057, 0.9358, 0.5057, 0.9358, 0.579, 0.0784, 0.07183, 0.105, 0.07183, 0.105, 0.1451, 0.0784, 0.1451, 0.0, 1.447e-08, 0.07855, 1.447e-08, 0.0527, 0.04245, 6.316e-09, 0.04245, 0.9635, 0.2169, 0.9635, 0.1745, 0.9728, 0.1745, 0.9728, 0.2169, 0.9265, 0.6084, 0.9265, 0.579, 0.9358, 0.579, 0.9358, 0.6084, 0.9635, 0.07183, 0.9635, 0.04245, 0.9728, 0.04245, 0.9728, 0.07183, 0.07855, 1.447e-08, 0.105, 0.0, 0.105, 0.04245, 0.0527, 0.04245, 0.2879, 0.6508, 0.3136, 0.6508, 0.3136, 0.7626, 0.2879, 0.7626, 0.9635, 0.1451, 0.9635, 0.07183, 0.9728, 0.07183, 0.9728, 0.1451, 0.9728, 0.6508, 0.9728, 0.6084, 0.9818, 0.6084, 0.9818, 0.6508, 0.9635, 0.04245, 0.9635, 0.0, 0.9728, 0.0, 0.9728, 0.04245, 0.0784, 0.1451, 0.105, 0.1451, 0.105, 0.1745, 0.0527, 0.1745, 1.263e-08, 0.1745, 0.0527, 0.1745, 0.07855, 0.2169, 1.579e-08, 0.2169, 0.9265, 0.6508, 0.9265, 0.6084, 0.9358, 0.6084, 0.9358, 0.6508, 0.0527, 0.04245, 0.105, 0.04245, 0.105, 0.07183, 0.0784, 0.07183, 0.9265, 0.4763, 0.9265, 0.4339, 0.9358, 0.4339, 0.9358, 0.4763, 0.9728, 0.579, 0.9728, 0.5057, 0.9818, 0.5057, 0.9818, 0.579, 0.0527, 0.1745, 0.105, 0.1745, 0.105, 0.2169, 0.07855, 0.2169, 0.9265, 0.5057, 0.9265, 0.4763, 0.9358, 0.4763, 0.9358, 0.5057, 0.9728, 0.4763, 0.9728, 0.4339, 0.9818, 0.4339, 0.9818, 0.4763, 0.9635, 0.1745, 0.9635, 0.1451, 0.9728, 0.1451, 0.9728, 0.1745, 0.06398, 0.8743, 0.128, 0.8743, 0.128, 0.986, 0.06398, 0.986, 0.9728, 0.5057, 0.9728, 0.4763, 0.9818, 0.4763, 0.9818, 0.5057, 0.493, 0.7766, 0.4403, 0.7766, 0.4403, 0.6649, 0.493, 0.6649, 0.9728, 0.6084, 0.9728, 0.579, 0.9818, 0.579, 0.9818, 0.6084, 0.2352, 0.6508, 0.2879, 0.6508, 0.2879, 0.7626, 0.2352, 0.7626, 0.5187, 0.7766, 0.493, 0.7766, 0.493, 0.6649, 0.5187, 0.6649, 0.8197, 0.6209, 0.8197, 0.0, 0.9172, 0.0, 0.9172, 0.6209, 0.7222, 0.6209, 0.7222, 0.0, 0.8197, 0.0, 0.8197, 0.6209])
me_cube_001.use_remesh_preserve_volume = False
me_cube_001.use_remesh_preserve_attributes = False
me_cube_001.use_mirror_vertex_groups = False
me_cube_001.update()
me_cube = bpy.data.meshes.new('Cube')
me_cube.from_pydata([(-1.998, -1.998, -0.5746), (-1.998, -1.998, 0.5746), (-1.998, 1.998, -0.5746), (-1.998, 1.998, 0.5746), (1.998, -1.998, -0.5746), (1.998, -1.998, 0.5746), (1.998, 1.998, -0.5746), (1.998, 1.998, 0.5746), (1.998, -0.9851, -0.1586), (1.998, -0.9851, 0.9907), (1.998, 0.9851, -0.1586), (1.998, 0.9851, 0.9907), (3.968, -0.9851, -0.1586), (3.968, -0.9851, 0.9907), (3.968, 0.9851, -0.1586), (3.968, 0.9851, 0.9907), (3.968, -0.9851, 0.56), (3.968, -0.9851, 1.709), (3.968, 0.9851, 0.56), (3.968, 0.9851, 1.709), (5.939, -0.9851, 0.56), (5.939, -0.9851, 1.709), (5.939, 0.9851, 0.56), (5.939, 0.9851, 1.709), (-4.259, 4.259, -0.5746), (-4.259, 0.2624, -0.5746), (-4.259, 0.2624, 0.5746), (-4.259, 4.259, 0.5746), (-0.2624, 4.259, -0.5746), (-0.2624, 4.259, 0.5746), (-6.821, 4.259, 0.5746), (-6.821, 4.259, -0.5746), (-5.403, 4.259, 0.5746), (-5.403, 0.2624, 0.5746), (-5.403, 0.2624, -0.5746), (-5.403, 4.259, -0.5746), (-4.895, -4.895, -0.5746), (-4.895, -4.895, 0.5746), (-7.155, -2.634, -0.5746), (-7.155, -2.634, 0.5746), (2.671, -3.716, -0.5746), (2.671, -3.716, 0.5746), (-1.263, -3.716, -0.5746), (-1.263, -3.716, 0.5746), (2.671, -5.991, -0.5746), (2.671, -5.991, 0.5746), (-1.263, -5.991, -0.5746), (-1.263, -5.991, 0.5746), (-1.998, -1.998, -2.543), (-4.259, 0.2624, -2.543), (-4.895, -4.895, -2.543), (-7.155, -2.634, -2.543), (-1.998, -1.998, -3.564), (-4.259, 0.2624, -3.564), (-4.895, -4.895, -3.564), (-7.155, -2.634, -3.564), (11.38, -15.38, -2.543), (8.483, -18.27, -2.543), (11.38, -15.38, -3.564), (8.483, -18.27, -3.564), (-10.43, -10.43, -2.543), (-10.43, -10.43, -3.564), (2.961, -23.79, -2.543), (2.961, -23.79, -3.564), (2.669, 2.669, -0.5746), (0.4087, 4.93, -0.5746), (2.669, 2.669, 0.5746), (0.4087, 4.93, 0.5746), (3.329, 3.329, -0.2293), (1.068, 5.589, -0.2293), (3.329, 3.329, 0.92), (1.068, 5.589, 0.92), (4.989, 4.989, -0.2293), (2.729, 7.25, -0.2293), (4.989, 4.989, 0.92), (2.729, 7.25, 0.92), (0.6277, 6.03, 0.92), (0.6277, 6.03, -0.2293), (2.288, 7.691, 0.92), (2.288, 7.691, -0.2293), (-0.03691, 6.694, 1.478), (-0.03691, 6.694, 0.3292), (1.624, 8.355, 1.478), (1.624, 8.355, 0.3292), (-1.802, 8.459, 1.478), (-1.802, 8.459, 0.3292), (-0.1412, 10.12, 1.478), (-0.1412, 10.12, 0.3292), (-0.3721, 6.359, 1.478), (-0.3721, 6.359, 0.3292), (-2.137, 8.124, 1.478), (-2.137, 8.124, 0.3292), (-1.008, 5.723, 2.389), (-1.008, 5.723, 1.24), (-2.773, 7.488, 2.389), (-2.773, 7.488, 1.24), (-1.979, 4.752, 2.389), (-1.979, 4.752, 1.24), (-3.744, 6.517, 2.389), (-3.744, 6.517, 1.24), (-6.705, 4.752, 2.389), (-6.705, 4.752, 1.24), (-6.705, 6.517, 2.389), (-6.705, 6.517, 1.24), (-6.821, 0.2624, 0.5746), (-6.821, 0.2624, -0.5746), (-6.821, 0.2624, 1.534), (-6.821, 4.259, 1.534), (-5.403, 0.2624, 1.534), (-5.403, 4.259, 1.534), (-9.101, 0.2624, 0.5746), (-9.101, 4.259, 0.5746), (-9.101, 0.2624, 1.534), (-9.101, 4.259, 1.534), (-6.821, 0.2624, 3.063), (-6.821, 4.259, 3.063), (-9.101, 0.2624, 3.063), (-9.101, 4.259, 3.063), (4.45, -3.716, -0.5746), (4.45, -3.716, 0.5746), (4.45, -5.991, -0.5746), (4.45, -5.991, 0.5746), (6.345, -3.716, -0.5746), (6.345, -3.716, 0.5746), (6.345, -5.991, -0.5746), (6.345, -5.991, 0.5746), (-9.101, 4.259, 2.605), (-6.821, 4.259, 2.605), (-6.821, 0.2624, 2.605), (-9.101, 0.2624, 2.605), (-12.59, 0.2624, 3.063), (-12.59, 4.259, 3.063), (-12.59, 4.259, 2.605), (-12.59, 0.2624, 2.605), (-6.821, -1.595, 0.5746), (-6.821, -1.595, 1.534), (-9.101, -1.595, 0.5746), (-9.101, -1.595, 1.534), (-15.21, 0.2624, 0.5746), (-15.21, 0.2624, 1.534), (-15.21, -1.595, 0.5746), (-15.21, -1.595, 1.534), (-9.101, 4.259, 2.942), (-9.101, 0.2624, 2.942), (-6.821, 4.259, 2.942), (-6.821, 0.2624, 2.942), (-12.59, 4.259, 2.942), (-12.59, 0.2624, 2.942), (-15.21, 0.2624, 3.063), (-15.21, 4.259, 3.063), (-15.21, 4.259, 2.942), (-15.21, 0.2624, 2.942), (-7.155, -2.634, -1.055), (-7.155, -2.634, -1.289), (-4.895, -4.895, -1.289), (-4.895, -4.895, -1.055), (-1.998, -1.998, -1.055), (-1.998, -1.998, -1.289), (-4.259, 0.2624, -1.289), (-4.259, 0.2624, -1.055), (-7.252, -2.646, -1.055), (-7.252, -2.646, -1.289), (-4.906, -4.992, -1.289), (-4.906, -4.992, -1.055), (-1.901, -1.986, -1.055), (-1.901, -1.986, -1.289), (-4.247, 0.3598, -1.289), (-4.247, 0.3598, -1.055), (6.616, -16.4, -2.528), (9.512, -13.51, -2.543), (6.616, -16.4, -3.564), (9.512, -13.51, -3.564), (0.926, -21.95, -2.528), (0.845, -21.95, -3.529), (-12.3, -23.7, 1.415), (-12.22, -23.7, 0.3959), (-9.574, -21.89, 1.302), (-9.738, -21.89, 0.2936), (1.578, -24.91, -2.541), (-0.2159, -25.74, -2.381), (-2.115, -26.24, -1.934), (-3.991, -26.4, -1.18), (-6.015, -26.21, 0.03816), (-8.304, -25.68, 1.007), (-10.47, -24.83, 1.417), (-10.57, -24.83, 0.4), (-8.562, -25.68, 0.01574), (-6.429, -26.21, -0.9189), (-4.452, -26.4, -2.09), (-2.432, -26.24, -2.905), (-0.3851, -25.74, -3.388), (1.547, -24.91, -3.561), (-0.3234, -22.72, -3.398), (-1.641, -23.3, -3.13), (-3.034, -23.65, -2.7), (-4.423, -23.76, -2.105), (-5.738, -23.63, -1.364), (-7.178, -23.26, -0.5207), (-8.539, -22.67, 0.008864), (-8.279, -22.67, 0.9999), (-6.816, -23.26, 0.4475), (-5.278, -23.63, -0.4142), (-3.964, -23.76, -1.193), (-2.674, -23.65, -1.744), (-1.382, -23.3, -2.142), (-0.1585, -22.72, -2.39), (-16.56, -17.55, 1.596), (-16.48, -17.55, 0.5768), (-13.83, -15.74, 1.483), (-13.99, -15.74, 0.4746), (-5.391, -4.398, -2.747), (-5.391, -4.398, -3.768), (-10.93, -9.934, -2.747), (-10.93, -9.934, -3.768), (-6.135, -3.654, -2.747), (-6.135, -3.654, -3.768), (-11.67, -9.19, -2.747), (-11.67, -9.19, -3.768), (-6.849, -2.94, -3.275), (-6.849, -2.94, -4.297), (-12.38, -8.475, -3.275), (-12.38, -8.475, -4.297), (-7.746, -2.043, -3.275), (-7.746, -2.043, -4.297), (-13.28, -7.579, -3.275), (-13.28, -7.579, -4.297), (-8.503, -1.286, -4.364), (-8.503, -1.286, -5.385), (-14.04, -6.821, -4.364), (-14.04, -6.821, -5.385), (-9.571, -0.2182, -4.364), (-9.571, -0.2182, -5.385), (-15.11, -5.754, -4.364), (-15.11, -5.754, -5.385), (-10.83, 1.044, -4.738), (-10.83, 1.044, -5.759), (-16.37, -4.491, -4.738), (-16.37, -4.491, -5.759), (-11.75, 1.958, -5.662), (-11.75, 1.958, -6.683), (-17.28, -3.578, -5.662), (-17.28, -3.578, -6.683), (-12.38, 2.593, -7.283), (-12.38, 2.593, -8.304), (-17.92, -2.943, -7.283), (-17.92, -2.943, -8.304), (3.757, -7.753, -2.543), (3.757, -7.753, -3.564), (0.8606, -10.65, -2.528), (0.8606, -10.65, -3.564), (-4.752, -16.19, -2.528), (-4.793, -16.19, -3.547), (6.616, -16.4, -2.528), (0.9262, -21.95, -2.528), (0.8604, -10.65, -2.528), (-4.752, -16.19, -2.528), (3.738, -13.53, -2.528), (-1.913, -19.07, -2.528), (3.771, -19.18, -2.527), (-1.946, -13.42, -2.528), (0.9127, -16.3, -2.391), (5.177, -14.97, -2.528), (-0.4937, -20.51, -2.528), (2.348, -20.56, -2.527), (-3.349, -14.8, -2.528), (2.3, -12.09, -2.528), (-3.333, -17.63, -2.528), (5.193, -17.79, -2.527), (-0.5427, -12.03, -2.528), (-0.5001, -17.68, -2.385), (2.326, -14.91, -2.397), (2.342, -17.74, -2.389), (-0.5164, -14.86, -2.393), (0.8912, -13.47, -2.678), (3.76, -16.35, -2.396), (-1.925, -16.24, -2.668), (0.9243, -19.12, -2.382), (5.897, -15.68, -2.528), (0.2164, -21.23, -2.528), (1.637, -21.25, -2.527), (-4.05, -15.5, -2.528), (3.018, -12.81, -2.528), (-2.623, -18.35, -2.528), (4.482, -18.48, -2.527), (-1.244, -12.73, -2.528), (-1.206, -18.37, -2.382), (1.619, -15.61, -2.674), (3.057, -18.46, -2.388), (0.1978, -15.58, -2.672), (4.457, -14.25, -2.528), (-1.203, -19.79, -2.528), (3.06, -19.87, -2.527), (-2.647, -14.11, -2.528), (1.58, -11.37, -2.528), (-4.042, -16.91, -2.528), (5.905, -17.1, -2.527), (0.1592, -11.34, -2.528), (0.2063, -16.99, -2.388), (3.031, -14.22, -2.68), (1.627, -17.02, -2.39), (-1.231, -14.14, -2.394), (0.1876, -14.17, -2.396), (1.596, -12.78, -2.401), (1.609, -14.19, -2.398), (0.1742, -12.75, -2.679), (3.05, -17.04, -2.673), (4.468, -15.66, -2.68), (4.477, -17.07, -2.396), (3.042, -15.63, -2.677), (-2.628, -16.94, -2.386), (-1.221, -15.55, -2.671), (-1.213, -16.96, -2.667), (-2.637, -15.52, -2.67), (0.2155, -19.81, -2.379), (1.633, -18.43, -2.666), (1.636, -19.84, -2.661), (0.2121, -18.4, -2.384), (0.9193, -17.71, -2.667), (2.346, -19.15, -2.665), (0.926, -20.54, -2.657), (-1.934, -14.83, -2.392), (-0.5074, -16.27, -2.67), (-1.918, -17.66, -2.664), (3.75, -14.94, -2.68), (5.187, -16.38, -2.4), (3.767, -17.76, -2.392), (0.8774, -12.06, -2.401), (2.313, -13.5, -2.681), (0.903, -14.89, -2.675), (-0.5282, -13.45, -2.397), (2.335, -16.32, -2.394), (-3.339, -16.22, -2.388), (-0.4958, -19.1, -2.661), (11.38, -5.117, -3.564), (11.38, -5.117, -2.543), (16.27, -12.06, -3.564), (16.27, -12.06, -2.543), (16.27, -5.117, -3.564), (16.27, -5.117, -2.543), (16.27, -15.38, -3.564), (16.27, -15.38, -2.543), (11.38, -12.06, -2.543), (11.38, -12.06, -3.564), (15.12, -5.555, -2.543), (15.12, -5.555, 1.949), (15.12, -6.949, -2.543), (15.12, -6.949, 1.949), (15.92, -5.555, -2.543), (15.92, -5.555, 1.949), (15.92, -6.949, -2.543), (15.92, -6.949, 1.949), (14.08, -5.555, -2.543), (14.08, -5.555, 1.949), (14.08, -6.949, -2.543), (14.08, -6.949, 1.949), (14.87, -5.555, -2.543), (14.87, -5.555, 1.949), (14.87, -6.949, -2.543), (14.87, -6.949, 1.949), (12.79, -5.555, -2.543), (12.79, -5.555, 1.949), (12.79, -6.949, -2.543), (12.79, -6.949, 1.949), (13.59, -5.555, -2.543), (13.59, -5.555, 1.949), (13.59, -6.949, -2.543), (13.59, -6.949, 1.949), (11.14, -5.555, -2.543), (11.14, -5.555, 1.949), (11.14, -6.949, -2.543), (11.14, -6.949, 1.949), (11.94, -5.555, -2.543), (11.94, -5.555, 1.949), (11.94, -6.949, -2.543), (11.94, -6.949, 1.949), (19.54, -15.38, -2.543), (19.54, -12.06, -2.543), (19.54, -15.38, -3.564), (19.54, -12.06, -3.564), (17.36, -15.38, -2.543), (18.45, -15.38, -2.543), (18.45, -12.06, -2.543), (17.36, -12.06, -2.543), (17.36, -12.06, -3.564), (18.45, -12.06, -3.564), (18.45, -15.38, -3.564), (17.36, -15.38, -3.564), (16.27, -14.27, -2.543), (16.27, -13.17, -2.543), (16.27, -13.17, -3.564), (16.27, -14.27, -3.564), (19.54, -14.27, -2.543), (19.54, -13.17, -2.543), (19.54, -13.17, -3.564), (19.54, -14.27, -3.564), (17.36, -14.27, -3.564), (18.45, -14.27, -3.564), (17.36, -14.27, -2.543), (17.36, -13.17, -2.543), (18.45, -14.27, -2.543), (18.45, -13.17, -2.543), (17.36, -13.17, -3.564), (18.45, -13.17, -3.564)], [], [(6, 2, 24, 28), (28, 29, 67, 65), (6, 7, 5, 4), (4, 5, 1, 0), (2, 6, 4, 0), (7, 3, 1, 5), (8, 9, 11, 10), (10, 11, 15, 14), (14, 15, 13, 12), (12, 13, 9, 8), (10, 14, 12, 8), (15, 11, 9, 13), (16, 17, 19, 18), (18, 19, 23, 22), (22, 23, 21, 20), (20, 21, 17, 16), (18, 22, 20, 16), (23, 19, 17, 21), (35, 34, 105, 31), (1, 3, 27, 26), (2, 0, 25, 24), (3, 7, 29, 27), (26, 25, 38, 39), (27, 24, 35, 32), (24, 25, 34, 35), (28, 24, 27, 29), (26, 27, 32, 33), (30, 104, 110, 111), (25, 26, 33, 34), (36, 37, 39, 38), (1, 26, 39, 37), (154, 153, 51, 50), (0, 1, 37, 36), (43, 42, 46, 47), (41, 43, 47, 45), (42, 40, 44, 46), (40, 41, 45, 44), (45, 47, 46, 44), (41, 40, 42, 43), (169, 168, 57, 56), (158, 157, 48, 49), (153, 158, 49, 51), (157, 154, 50, 48), (53, 52, 54, 55), (50, 51, 55, 54), (51, 49, 53, 55), (49, 48, 52, 53), (56, 57, 59, 58), (59, 57, 62, 63), (334, 341, 336, 338), (170, 171, 58, 59), (185, 184, 174, 175), (60, 50, 210, 212), (170, 59, 63, 173), (248, 50, 60, 250), (66, 64, 68, 70), (6, 28, 65, 64), (29, 7, 66, 67), (7, 6, 64, 66), (69, 71, 76, 77), (65, 67, 71, 69), (64, 65, 69, 68), (67, 66, 70, 71), (74, 72, 73, 75), (68, 69, 73, 72), (71, 70, 74, 75), (70, 68, 72, 74), (76, 78, 82, 80), (73, 69, 77, 79), (71, 75, 78, 76), (75, 73, 79, 78), (80, 82, 86, 84), (77, 76, 80, 81), (79, 77, 81, 83), (78, 79, 83, 82), (85, 84, 86, 87), (85, 81, 89, 91), (83, 81, 85, 87), (82, 83, 87, 86), (88, 90, 94, 92), (84, 85, 91, 90), (80, 84, 90, 88), (81, 80, 88, 89), (95, 93, 97, 99), (89, 88, 92, 93), (91, 89, 93, 95), (90, 91, 95, 94), (96, 98, 102, 100), (94, 95, 99, 98), (92, 94, 98, 96), (93, 92, 96, 97), (101, 100, 102, 103), (97, 96, 100, 101), (99, 97, 101, 103), (98, 99, 103, 102), (31, 105, 104, 30), (34, 33, 104, 105), (32, 35, 31, 30), (108, 109, 107, 106), (33, 32, 109, 108), (32, 30, 107, 109), (104, 33, 108, 106), (111, 110, 112, 113), (110, 104, 134, 136), (144, 142, 117, 115), (107, 30, 111, 113), (114, 115, 117, 116), (145, 144, 115, 114), (143, 116, 130, 147), (143, 145, 114, 116), (118, 120, 121, 119), (122, 123, 125, 124), (119, 121, 125, 123), (118, 119, 123, 122), (120, 118, 122, 124), (121, 120, 124, 125), (112, 106, 128, 129), (113, 112, 129, 126), (106, 107, 127, 128), (107, 113, 126, 127), (147, 130, 148, 151), (126, 129, 133, 132), (116, 117, 131, 130), (142, 126, 132, 146), (134, 135, 137, 136), (112, 110, 138, 139), (104, 106, 135, 134), (106, 112, 137, 135), (139, 138, 140, 141), (110, 136, 140, 138), (136, 137, 141, 140), (137, 112, 139, 141), (117, 142, 146, 131), (132, 133, 147, 146), (129, 128, 145, 143), (129, 143, 147, 133), (128, 127, 144, 145), (127, 126, 142, 144), (150, 151, 148, 149), (130, 131, 149, 148), (146, 147, 151, 150), (131, 146, 150, 149), (0, 36, 155, 156), (156, 155, 163, 164), (38, 25, 159, 152), (152, 159, 167, 160), (25, 0, 156, 159), (159, 156, 164, 167), (36, 38, 152, 155), (155, 152, 160, 163), (164, 163, 162, 165), (160, 167, 166, 161), (167, 164, 165, 166), (163, 160, 161, 162), (153, 154, 162, 161), (157, 158, 166, 165), (158, 153, 161, 166), (154, 157, 165, 162), (57, 168, 172, 62), (249, 170, 173, 251), (250, 251, 173, 172), (249, 247, 171, 170), (58, 342, 335, 389, 390, 339), (246, 248, 168, 169), (177, 175, 207, 209), (199, 198, 177, 176), (184, 199, 176, 174), (198, 185, 175, 177), (173, 63, 191, 192), (192, 191, 190, 193), (193, 190, 189, 194), (194, 189, 188, 195), (195, 188, 187, 196), (196, 187, 186, 197), (197, 186, 185, 198), (62, 172, 205, 178), (178, 205, 204, 179), (179, 204, 203, 180), (180, 203, 202, 181), (181, 202, 201, 182), (182, 201, 200, 183), (183, 200, 199, 184), (172, 173, 192, 205), (205, 192, 193, 204), (204, 193, 194, 203), (203, 194, 195, 202), (202, 195, 196, 201), (201, 196, 197, 200), (200, 197, 198, 199), (63, 62, 178, 191), (191, 178, 179, 190), (190, 179, 180, 189), (189, 180, 181, 188), (188, 181, 182, 187), (187, 182, 183, 186), (186, 183, 184, 185), (208, 209, 207, 206), (175, 174, 206, 207), (176, 177, 209, 208), (174, 176, 208, 206), (212, 210, 214, 216), (50, 54, 211, 210), (54, 61, 213, 211), (61, 60, 212, 213), (217, 216, 220, 221), (213, 212, 216, 217), (211, 213, 217, 215), (210, 211, 215, 214), (219, 221, 225, 223), (215, 217, 221, 219), (214, 215, 219, 218), (216, 214, 218, 220), (224, 222, 226, 228), (218, 219, 223, 222), (220, 218, 222, 224), (221, 220, 224, 225), (227, 229, 233, 231), (225, 224, 228, 229), (223, 225, 229, 227), (222, 223, 227, 226), (231, 233, 237, 235), (226, 227, 231, 230), (228, 226, 230, 232), (229, 228, 232, 233), (236, 234, 238, 240), (230, 231, 235, 234), (232, 230, 234, 236), (233, 232, 236, 237), (239, 241, 245, 243), (237, 236, 240, 241), (235, 237, 241, 239), (234, 235, 239, 238), (242, 243, 245, 244), (238, 239, 243, 242), (240, 238, 242, 244), (241, 240, 244, 245), (48, 50, 248, 246), (52, 48, 246, 247), (54, 52, 247, 249), (60, 61, 251, 250), (54, 249, 251, 61), (332, 285, 257, 290), (331, 280, 255, 294), (330, 286, 260, 299), (329, 284, 259, 300), (328, 301, 272, 288), (327, 302, 273, 303), (326, 296, 268, 304), (325, 305, 271, 287), (324, 306, 274, 307), (323, 298, 270, 308), (322, 309, 266, 282), (321, 310, 275, 311), (320, 292, 264, 312), (319, 313, 262, 278), (318, 314, 276, 315), (317, 297, 269, 316), (314, 317, 316, 276), (271, 299, 317, 314), (299, 260, 297, 317), (291, 318, 315, 263), (258, 287, 318, 291), (287, 271, 314, 318), (279, 319, 278, 253), (263, 315, 319, 279), (315, 276, 313, 319), (310, 320, 312, 275), (272, 300, 320, 310), (300, 259, 292, 320), (297, 321, 311, 269), (260, 288, 321, 297), (288, 272, 310, 321), (285, 322, 282, 257), (269, 311, 322, 285), (311, 275, 309, 322), (306, 323, 308, 274), (261, 289, 323, 306), (289, 256, 298, 323), (295, 324, 307, 267), (252, 277, 324, 295), (277, 261, 306, 324), (283, 325, 287, 258), (267, 307, 325, 283), (307, 274, 305, 325), (302, 326, 304, 273), (265, 293, 326, 302), (293, 254, 296, 326), (298, 327, 303, 270), (256, 281, 327, 298), (281, 265, 302, 327), (286, 328, 288, 260), (270, 303, 328, 286), (303, 273, 301, 328), (301, 329, 300, 272), (273, 304, 329, 301), (304, 268, 284, 329), (305, 330, 299, 271), (274, 308, 330, 305), (308, 270, 286, 330), (309, 331, 294, 266), (275, 312, 331, 309), (312, 264, 280, 331), (313, 332, 290, 262), (276, 316, 332, 313), (316, 269, 285, 332), (342, 58, 56, 341), (399, 380, 375, 391), (341, 56, 340, 387, 388, 336), (333, 334, 338, 337), (342, 333, 337, 335), (56, 58, 339, 340), (337, 338, 336, 335), (333, 342, 341, 334), (169, 56, 341), (169, 341, 334, 246), (246, 334, 333, 247), (171, 342, 58), (342, 171, 247, 333), (343, 345, 346, 344), (347, 348, 350, 349), (344, 346, 350, 348), (343, 344, 348, 347), (345, 343, 347, 349), (346, 345, 349, 350), (351, 353, 354, 352), (355, 356, 358, 357), (352, 354, 358, 356), (351, 352, 356, 355), (353, 351, 355, 357), (354, 353, 357, 358), (359, 361, 362, 360), (363, 364, 366, 365), (360, 362, 366, 364), (359, 360, 364, 363), (361, 359, 363, 365), (362, 361, 365, 366), (367, 369, 370, 368), (371, 372, 374, 373), (368, 370, 374, 372), (367, 368, 372, 371), (369, 367, 371, 373), (370, 369, 373, 374), (394, 391, 375, 377), (402, 384, 378, 393), (380, 385, 377, 375), (384, 381, 376, 378), (335, 336, 382, 383), (383, 382, 381, 384), (340, 339, 386, 379), (379, 386, 385, 380), (389, 335, 383, 401), (401, 383, 384, 402), (387, 340, 379, 397), (397, 379, 380, 399), (382, 398, 400, 381), (400, 398, 401, 402), (336, 388, 398, 382), (388, 387, 397, 398), (386, 395, 396, 385), (339, 390, 395, 386), (390, 389, 401, 395), (385, 396, 394, 377), (396, 402, 393, 394), (378, 376, 392, 393), (393, 392, 391, 394), (381, 400, 392, 376), (400, 399, 391, 392), (397, 399, 396, 395), (399, 400, 402, 396), (398, 397, 395, 401)])
me_cube.polygons.foreach_set('use_smooth', [1, 1, 1, 1, 1, 1, 1, 1, 1, 1, 1, 1, 1, 1, 1, 1, 1, 1, 1, 1, 1, 1, 1, 1, 1, 1, 1, 1, 1, 1, 1, 1, 1, 1, 1, 1, 1, 1, 1, 1, 1, 1, 1, 1, 1, 1, 1, 1, 1, 1, 1, 1, 1, 1, 1, 1, 1, 1, 1, 1, 1, 1, 1, 1, 1, 1, 1, 1, 1, 1, 1, 1, 1, 1, 1, 1, 1, 1, 1, 1, 1, 1, 1, 1, 1, 1, 1, 1, 1, 1, 1, 1, 1, 1, 1, 1, 1, 1, 1, 1, 1, 1, 1, 1, 1, 1, 1, 1, 1, 1, 1, 1, 1, 1, 1, 1, 1, 1, 1, 1, 1, 1, 1, 1, 1, 1, 1, 1, 1, 1, 1, 1, 1, 1, 1, 1, 1, 1, 1, 1, 1, 1, 1, 1, 1, 1, 1, 1, 1, 1, 1, 1, 1, 1, 1, 1, 1, 1, 1, 1, 1, 1, 1, 1, 1, 1, 1, 1, 1, 1, 1, 1, 1, 1, 1, 1, 1, 1, 1, 1, 1, 1, 1, 1, 1, 1, 1, 1, 1, 1, 1, 1, 1, 1, 1, 1, 1, 1, 1, 1, 1, 1, 1, 1, 1, 1, 1, 1, 1, 1, 1, 1, 1, 1, 1, 1, 1, 1, 1, 1, 1, 1, 1, 1, 1, 1, 1, 1, 1, 1, 1, 1, 1, 1, 1, 1, 1, 1, 1, 1, 1, 1, 1, 1, 1, 1, 1, 1, 1, 1, 1, 1, 1, 1, 1, 1, 1, 1, 1, 1, 1, 1, 1, 1, 1, 1, 1, 1, 1, 1, 1, 1, 1, 1, 1, 1, 1, 1, 1, 1, 1, 1, 1, 1, 1, 1, 1, 1, 1, 1, 1, 1, 1, 1, 1, 1, 1, 1, 1, 1, 1, 1, 1, 1, 1, 1, 1, 1, 1, 1, 1, 1, 1, 1, 0, 0, 1, 0, 1, 1, 1, 1, 1, 1, 1, 1, 1, 1, 1, 1, 1, 1, 1, 1, 1, 1, 1, 1, 1, 1, 1, 1, 1, 1, 1, 1, 1, 1, 1, 1, 1, 1, 1, 1, 1, 1, 1, 1, 1, 1, 1, 1, 1, 1, 1, 1, 1, 1, 1, 1])
_k = set([(50, 60), (210, 212), (214, 216), (218, 220), (252, 277), (252, 295), (253, 278), (253, 279), (254, 293), (254, 296), (255, 280), (255, 294), (256, 281), (256, 289), (256, 298), (257, 282), (257, 285), (257, 290), (258, 283), (258, 287), (258, 291), (259, 284), (259, 292), (259, 300), (260, 286), (260, 288), (260, 297), (260, 299), (261, 277), (261, 289), (261, 306), (262, 278), (262, 290), (262, 313), (263, 279), (263, 291), (263, 315), (264, 280), (264, 292), (264, 312), (265, 281), (265, 293), (265, 302), (266, 282), (266, 294), (266, 309), (267, 283), (267, 295), (267, 307), (268, 284), (268, 296), (268, 304), (269, 285), (269, 297), (269, 311), (269, 316), (270, 286), (270, 298), (270, 303), (270, 308), (271, 287), (271, 299), (271, 305), (271, 314), (272, 288), (272, 300), (272, 301), (272, 310), (273, 301), (273, 302), (273, 303), (273, 304), (274, 305), (274, 306), (274, 307), (274, 308), (275, 309), (275, 310), (275, 311), (275, 312), (276, 313), (276, 314), (276, 315), (276, 316), (277, 324), (278, 319), (279, 319), (280, 331), (281, 327), (282, 322), (283, 325), (284, 329), (285, 322), (285, 332), (286, 328), (286, 330), (287, 318), (287, 325), (288, 321), (288, 328), (289, 323), (290, 332), (291, 318), (292, 320), (293, 326), (294, 331), (295, 324), (296, 326), (297, 317), (297, 321), (298, 323), (298, 327), (299, 317), (299, 330), (300, 320), (300, 329), (301, 328), (301, 329), (302, 326), (302, 327), (303, 327), (303, 328), (304, 326), (304, 329), (305, 325), (305, 330), (306, 323), (306, 324), (307, 324), (307, 325), (308, 323), (308, 330), (309, 322), (309, 331), (310, 320), (310, 321), (311, 321), (311, 322), (312, 320), (312, 331), (313, 319), (313, 332), (314, 317), (314, 318), (315, 318), (315, 319), (316, 317), (316, 332)])
me_cube.attributes.new('sharp_edge', 'BOOLEAN', 'EDGE').data.foreach_set('value', [ (min(e.vertices), max(e.vertices)) in _k for e in me_cube.edges])
_uv = me_cube.uv_layers.new(name='UVMap')
_uv.uv.foreach_set('vector', [1.479, 1.177, 1.289, 1.258, 1.136, 1.197, 1.326, 1.115, 1.424, 1.786, 1.48, 1.807, 1.467, 1.84, 1.412, 1.819, 1.577, 1.054, 1.636, 1.053, 1.645, 1.19, 1.586, 1.191, 1.586, 1.191, 1.645, 1.19, 1.645, 1.346, 1.585, 1.347, 1.289, 1.258, 1.479, 1.177, 1.56, 1.368, 1.37, 1.449, 0.5493, 1.044, 0.6487, 1.226, 0.4673, 1.326, 0.368, 1.144, 1.383, 1.96, 1.323, 1.96, 1.323, 1.858, 1.383, 1.858, 0.1565, 1.971, 0.09702, 1.971, 0.09702, 1.869, 0.1565, 1.869, 1.976, 1.376, 1.916, 1.376, 1.914, 1.308, 1.973, 1.309, 1.973, 1.309, 1.914, 1.308, 1.916, 1.232, 1.976, 1.232, -0.5649, 1.818, -0.463, 1.818, -0.463, 1.92, -0.5649, 1.92, 0.9688, 1.914, 0.8669, 1.914, 0.8669, 1.811, 0.9688, 1.811, 0.09702, 1.971, 0.03756, 1.971, 0.03756, 1.869, 0.09702, 1.869, 0.216, 1.971, 0.1565, 1.971, 0.1565, 1.869, 0.216, 1.869, 1.976, 1.521, 1.916, 1.521, 1.914, 1.453, 1.973, 1.453, 1.973, 1.453, 1.914, 1.453, 1.916, 1.376, 1.976, 1.376, 0.4681, 1.844, 0.57, 1.844, 0.57, 1.946, 0.4681, 1.946, 0.8669, 1.914, 0.765, 1.914, 0.765, 1.811, 0.8669, 1.811, 1.081, 1.22, 1.162, 1.411, 1.095, 1.44, 1.014, 1.249, 0.4673, 1.326, 0.6487, 1.226, 0.8075, 1.272, 0.6261, 1.372, 1.289, 1.258, 1.37, 1.449, 1.217, 1.387, 1.136, 1.197, 0.6487, 1.226, 0.5493, 1.044, 0.7081, 1.09, 0.8075, 1.272, 0.4857, 1.576, 0.5451, 1.576, 0.5451, 1.727, 0.4857, 1.727, -0.4623, 1.603, -0.5179, 1.624, -0.5389, 1.569, -0.4833, 1.547, 1.136, 1.197, 1.217, 1.387, 1.162, 1.411, 1.081, 1.22, -0.4446, 1.818, -0.5179, 1.624, -0.4623, 1.603, -0.389, 1.797, 0.6261, 1.372, 0.8075, 1.272, 0.8359, 1.324, 0.6546, 1.424, -0.08609, 1.461, -0.2929, 1.461, -0.2929, 1.342, -0.08609, 1.342, 1.864, 0.7405, 1.923, 0.741, 1.921, 0.7855, 1.862, 0.7851, 0.5451, 1.844, 0.4857, 1.844, 0.4857, 1.727, 0.5451, 1.727, 0.4673, 1.326, 0.6261, 1.372, 0.5667, 1.576, 0.408, 1.53, -0.389, 1.729, -0.389, 1.611, -0.324, 1.611, -0.324, 1.729, 1.585, 1.347, 1.645, 1.346, 1.651, 1.558, 1.591, 1.559, 0.2737, 1.304, 0.3332, 1.304, 0.3332, 1.422, 0.2737, 1.422, 1.651, 1.56, 1.651, 1.764, 1.533, 1.764, 1.533, 1.56, 0.368, 1.78, 0.368, 1.576, 0.4857, 1.576, 0.4857, 1.78, 1.108, 1.901, 1.049, 1.902, 1.045, 1.824, 1.104, 1.823, 1.045, 1.824, 1.049, 1.67, 1.108, 1.67, 1.104, 1.823, 1.593, 1.764, 1.652, 1.764, 1.652, 1.969, 1.593, 1.969, -0.1387, -0.4476, -0.3207, -0.3387, -0.3907, -0.4565, -0.2087, -0.5654, 1.968, -0.9759, 1.968, -0.8581, 1.903, -0.8578, 1.903, -0.9756, -0.389, 1.611, -0.389, 1.461, -0.324, 1.461, -0.324, 1.611, -0.3241, 1.729, -0.3241, 1.941, -0.389, 1.941, -0.389, 1.729, 0.368, -0.1653, 0.5261, -0.214, 0.5883, -0.01075, 0.4302, 0.03793, -0.324, 1.729, -0.324, 1.611, -0.2712, 1.611, -0.2712, 1.729, -0.324, 1.611, -0.324, 1.461, -0.2712, 1.461, -0.2712, 1.611, 1.903, -0.9756, 1.903, -0.8578, 1.851, -0.8576, 1.851, -0.9753, 1.796, -0.5417, 1.772, -0.3308, 1.72, -0.3369, 1.743, -0.5478, 1.72, -0.3369, 1.772, -0.3308, 1.727, 0.07122, 1.674, 0.06515, 0.3059, -0.4347, -0.04239, -0.5232, 0.01966, -0.7693, 0.368, -0.6809, 1.393, -0.2586, 1.331, -0.4619, 1.462, -0.5021, 1.524, -0.2988, 1.861, 1.232, 1.914, 1.233, 1.912, 1.292, 1.859, 1.29, -0.2373, 0.5953, 0.1106, 0.3872, 0.1292, 0.4184, -0.2187, 0.6265, 1.393, -0.2586, 1.524, -0.2988, 1.643, 0.08864, 1.507, 0.1408, -0.1051, 0.02424, 0.1106, 0.3872, -0.2373, 0.5953, -0.4541, 0.2362, 1.634, 1.004, 1.575, 1.005, 1.591, 0.9565, 1.651, 0.9549, 1.479, 1.177, 1.326, 1.115, 1.344, 1.069, 1.498, 1.131, 0.7081, 1.09, 0.5493, 1.044, 0.5631, 0.9966, 0.7218, 1.043, 1.636, 1.053, 1.577, 1.054, 1.575, 1.005, 1.634, 1.004, 1.417, 1.857, 1.472, 1.878, 1.464, 1.9, 1.409, 1.879, 1.412, 1.819, 1.467, 1.84, 1.472, 1.878, 1.417, 1.857, 1.498, 1.131, 1.344, 1.069, 1.362, 1.025, 1.515, 1.087, 0.7218, 1.043, 0.5631, 0.9966, 0.5767, 0.9503, 0.7355, 0.9968, 0.3552, 1.294, 0.2966, 1.304, 0.2775, 1.188, 0.3361, 1.178, 1.515, 1.087, 1.362, 1.025, 1.407, 0.9115, 1.56, 0.9734, 0.7355, 0.9968, 0.5767, 0.9503, 0.6107, 0.8333, 0.7695, 0.8798, 1.651, 0.9549, 1.591, 0.9565, 1.588, 0.8349, 1.647, 0.8333, 0.7664, 1.006, 0.8004, 0.8888, 0.8473, 0.9028, 0.8132, 1.02, 1.407, 0.9115, 1.362, 1.025, 1.332, 1.013, 1.377, 0.8995, 0.7355, 0.9968, 0.7695, 0.8798, 0.8004, 0.8888, 0.7664, 1.006, 0.3361, 1.178, 0.2775, 1.188, 0.2737, 1.165, 0.3324, 1.155, 0.8132, 1.02, 0.8473, 0.9028, 0.9713, 0.9391, 0.9372, 1.056, 1.409, 1.879, 1.464, 1.9, 1.48, 1.942, 1.424, 1.921, 1.377, 0.8995, 1.332, 1.013, 1.286, 0.9947, 1.331, 0.8816, 0.3324, 1.155, 0.2737, 1.165, 0.2966, 1.126, 0.3552, 1.116, 0.6807, 1.706, 0.7369, 1.687, 0.765, 1.768, 0.7088, 1.788, 1.166, 0.9464, 1.286, 0.9947, 1.277, 1.018, 1.157, 0.9692, 1.331, 0.8816, 1.286, 0.9947, 1.166, 0.9464, 1.211, 0.8333, 0.3552, 1.116, 0.2966, 1.126, 0.2817, 1.035, 0.3403, 1.025, 0.8064, 1.044, 0.9303, 1.08, 0.9176, 1.125, 0.7936, 1.089, 0.7369, 1.687, 0.6807, 1.706, 0.675, 1.69, 0.7312, 1.671, 0.8132, 1.02, 0.9372, 1.056, 0.9303, 1.08, 0.8064, 1.044, 1.505, 1.786, 1.446, 1.778, 1.449, 1.754, 1.508, 1.762, 1.139, 1.013, 1.258, 1.061, 1.232, 1.128, 1.112, 1.079, 1.508, 1.762, 1.449, 1.754, 1.409, 1.701, 1.468, 1.71, 1.157, 0.9692, 1.277, 1.018, 1.258, 1.061, 1.139, 1.013, 0.7312, 1.671, 0.675, 1.69, 0.7088, 1.643, 0.765, 1.624, 0.7737, 1.157, 0.8976, 1.194, 0.9713, 1.328, 0.8912, 1.372, 0.765, 1.624, 0.7088, 1.643, 0.6923, 1.596, 0.7485, 1.576, 0.7936, 1.089, 0.9176, 1.125, 0.8976, 1.194, 0.7737, 1.157, 1.468, 1.71, 1.409, 1.701, 1.418, 1.631, 1.477, 1.639, -0.9164, 1.975, -0.9759, 1.975, -0.9759, 1.883, -0.9164, 1.883, 1.477, 1.639, 1.418, 1.631, 1.449, 1.449, 1.508, 1.457, 1.112, 1.079, 1.232, 1.128, 1.007, 1.224, 0.9713, 1.14, -0.4035, 1.972, -0.463, 1.972, -0.463, 1.818, -0.4035, 1.818, 1.593, 1.764, 1.593, 1.972, 1.533, 1.972, 1.533, 1.764, 1.862, 0.7851, 1.921, 0.7855, 1.919, 0.8408, 1.859, 0.8403, -0.4833, 1.547, -0.5389, 1.569, -0.5649, 1.5, -0.5093, 1.478, 1.045, 1.67, 1.045, 1.877, 0.9713, 1.877, 0.9713, 1.67, 1.921, 0.7855, 1.916, 0.6484, 1.966, 0.6487, 1.971, 0.7859, -0.4833, 1.547, -0.5093, 1.478, -0.4629, 1.461, -0.4369, 1.53, 1.919, 0.8408, 1.921, 0.7855, 1.971, 0.7859, 1.968, 0.8412, 0.675, 1.576, 0.675, 1.784, 0.6254, 1.784, 0.6254, 1.576, -0.2929, 1.342, -0.2929, 1.461, -0.389, 1.461, -0.389, 1.342, -0.3948, 1.435, -0.4366, 1.324, -0.4308, 1.322, -0.389, 1.433, -0.4629, 1.461, -0.5093, 1.478, -0.5512, 1.368, -0.5048, 1.35, 0.03756, 1.433, 0.2443, 1.433, 0.2443, 1.552, 0.03756, 1.552, -0.8736, 1.775, -0.8695, 1.912, -0.8757, 1.912, -0.8798, 1.775, -0.8695, 1.686, -0.8757, 1.686, -0.8695, 1.55, -0.8632, 1.55, -0.8695, 1.686, -0.8736, 1.775, -0.8798, 1.775, -0.8757, 1.686, -0.5655, 1.857, -0.5655, 1.975, -0.625, 1.975, -0.625, 1.857, 0.7373, 1.94, 0.6779, 1.94, 0.675, 1.862, 0.7344, 1.862, 0.368, 1.898, 0.368, 1.78, 0.466, 1.78, 0.466, 1.898, 1.031, 1.976, 0.9713, 1.976, 0.9713, 1.877, 1.031, 1.877, 0.668, 1.784, 0.668, 1.902, 0.57, 1.902, 0.57, 1.784, 0.6779, 1.788, 0.7373, 1.788, 0.7344, 1.862, 0.675, 1.862, -0.7967, 1.687, -0.8007, 1.776, -0.8561, 1.775, -0.852, 1.686, 0.6254, 1.576, 0.6254, 1.784, 0.57, 1.784, 0.57, 1.576, -0.8007, 1.776, -0.7967, 1.913, -0.852, 1.912, -0.8561, 1.775, -0.4629, 1.461, -0.5048, 1.35, -0.453, 1.33, -0.4111, 1.441, -0.8632, 1.55, -0.8695, 1.55, -0.8648, 1.448, -0.8586, 1.448, 1.143, 1.657, 1.143, 1.449, 1.323, 1.449, 1.323, 1.657, 0.03756, 1.552, 0.2443, 1.552, 0.2443, 1.732, 0.03756, 1.732, -0.4366, 1.324, -0.453, 1.33, -0.5169, 1.161, -0.5006, 1.155, 1.921, 0.9045, 1.971, 0.9049, 1.967, 0.9937, 1.918, 0.9934, 1.859, 1.611, 1.909, 1.611, 1.909, 1.928, 1.859, 1.928, 1.919, 0.8408, 1.968, 0.8412, 1.971, 0.9049, 1.921, 0.9045, -0.8798, 1.448, -0.8798, 1.566, -0.9759, 1.566, -0.9759, 1.448, 1.508, 1.449, 1.558, 1.449, 1.558, 1.546, 1.508, 1.546, -0.2929, 1.342, -0.389, 1.342, -0.389, 1.025, -0.2929, 1.025, 1.918, 0.9934, 1.967, 0.9937, 1.957, 1.232, 1.908, 1.231, -0.9759, 1.566, -0.8798, 1.566, -0.8798, 1.883, -0.9759, 1.883, -0.4308, 1.322, -0.4366, 1.324, -0.5006, 1.155, -0.4947, 1.153, -0.1355, 1.668, -0.1355, 1.461, -0.118, 1.461, -0.118, 1.668, -0.852, 1.686, -0.8561, 1.775, -0.8736, 1.775, -0.8695, 1.686, -0.852, 1.686, -0.8695, 1.686, -0.8632, 1.55, -0.8458, 1.551, -0.8561, 1.775, -0.852, 1.912, -0.8695, 1.912, -0.8736, 1.775, -0.4111, 1.441, -0.453, 1.33, -0.4366, 1.324, -0.3948, 1.435, 0.3673, 1.303, 0.3673, 1.511, 0.3611, 1.511, 0.3611, 1.303, 0.03756, 1.732, 0.2443, 1.732, 0.2443, 1.869, 0.03756, 1.869, -0.2712, 1.668, -0.2712, 1.461, -0.1355, 1.461, -0.1355, 1.668, -0.4947, 1.153, -0.5006, 1.155, -0.5487, 1.028, -0.5429, 1.025, 1.585, 1.347, 1.591, 1.559, 1.567, 1.56, 1.56, 1.348, -0.6281, 1.665, -0.6281, 1.452, -0.625, 1.448, -0.625, 1.669, 0.5451, 1.727, 0.5451, 1.576, 0.57, 1.576, 0.57, 1.727, -0.7935, 1.452, -0.7935, 1.665, -0.7967, 1.669, -0.7967, 1.448, 0.3332, 1.422, 0.3332, 1.304, 0.358, 1.304, 0.358, 1.422, -0.7935, 1.665, -0.6281, 1.665, -0.625, 1.669, -0.7967, 1.669, 0.5451, 1.844, 0.5451, 1.727, 0.57, 1.727, 0.57, 1.844, -0.6281, 1.452, -0.7935, 1.452, -0.7967, 1.448, -0.625, 1.448, -0.118, 1.681, -0.118, 1.461, -0.1059, 1.461, -0.1059, 1.681, 0.3552, 1.182, 0.3552, 1.025, 0.3673, 1.025, 0.3673, 1.182, -0.1059, 1.583, -0.1059, 1.461, -0.09383, 1.461, -0.09383, 1.583, 0.3552, 1.303, 0.3552, 1.182, 0.3673, 1.182, 0.3673, 1.303, 1.14, 1.453, 0.9744, 1.453, 0.9713, 1.449, 1.143, 1.449, 0.9744, 1.666, 1.14, 1.666, 1.143, 1.67, 0.9713, 1.67, 1.14, 1.666, 1.14, 1.453, 1.143, 1.449, 1.143, 1.67, 0.9744, 1.453, 0.9744, 1.666, 0.9713, 1.67, 0.9713, 1.449, -0.3907, -0.4565, -0.3207, -0.3387, -0.6709, -0.1229, -0.7377, -0.2489, 0.9908, -0.1347, 1.393, -0.2586, 1.507, 0.1408, 1.107, 0.2593, 1.737, 1.667, 1.788, 1.654, 1.859, 1.944, 1.809, 1.957, 0.9908, -0.1347, 0.9286, -0.3379, 1.331, -0.4619, 1.393, -0.2586, 1.462, -0.5021, 1.31, -0.5827, 1.429, -0.807, 1.479, -0.7801, 1.53, -0.7532, 1.58, -0.7264, 0.07696, -0.08466, -0.1051, 0.02424, -0.3207, -0.3387, -0.1387, -0.4476, 1.246, 0.6293, 1.268, 0.7874, 0.8839, 0.8333, 0.8616, 0.6752, -0.08609, 1.542, -0.03308, 1.543, -0.0324, 1.607, -0.08507, 1.611, -0.9609, 0.4167, -0.8248, 0.3334, -0.802, 0.4087, -0.9273, 0.5231, 1.311, 0.593, 1.36, 0.7391, 1.268, 0.7874, 1.246, 0.6293, 1.507, 0.1408, 1.643, 0.08864, 1.659, 0.1807, 1.514, 0.2135, 1.514, 0.2135, 1.659, 0.1807, 1.65, 0.2896, 1.508, 0.2882, 1.508, 0.2882, 1.65, 0.2896, 1.623, 0.3962, 1.49, 0.3611, 1.49, 0.3611, 1.623, 0.3962, 1.581, 0.4937, 1.461, 0.4282, 1.461, 0.4282, 1.581, 0.4937, 1.524, 0.5811, 1.423, 0.4862, 1.423, 0.4862, 1.524, 0.5811, 1.448, 0.6672, 1.371, 0.5442, 1.371, 0.5442, 1.448, 0.6672, 1.36, 0.7391, 1.311, 0.593, -0.7377, -0.2489, -0.6709, -0.1229, -0.7237, -0.07813, -0.8113, -0.1935, -0.8113, -0.1935, -0.7237, -0.07813, -0.768, -0.02372, -0.8755, -0.1136, -0.8755, -0.1136, -0.768, -0.02372, -0.802, 0.03715, -0.9249, -0.02412, -0.9249, -0.02412, -0.802, 0.03715, -0.8241, 0.101, -0.9569, 0.06873, -0.9569, 0.06873, -0.8241, 0.101, -0.8343, 0.1693, -0.9732, 0.1738, -0.9732, 0.1738, -0.8343, 0.1693, -0.8356, 0.252, -0.9759, 0.2964, -0.9759, 0.2964, -0.8356, 0.252, -0.8248, 0.3334, -0.9609, 0.4167, -0.02527, 1.034, 0.026, 1.025, 0.03429, 1.086, -0.01836, 1.09, -0.01836, 1.09, 0.03429, 1.086, 0.03756, 1.155, -0.01527, 1.155, -0.01527, 1.155, 0.03756, 1.155, 0.0336, 1.231, -0.0189, 1.225, -0.0189, 1.225, 0.0336, 1.231, 0.02129, 1.308, -0.03027, 1.297, -0.03027, 1.297, 0.02129, 1.308, 0.0006613, 1.384, -0.0528, 1.373, -0.0528, 1.373, 0.0006613, 1.384, -0.02357, 1.467, -0.07671, 1.461, -0.07671, 1.461, -0.02357, 1.467, -0.03308, 1.543, -0.08609, 1.542, 1.674, 0.06515, 1.727, 0.07122, 1.716, 0.1629, 1.664, 0.158, 1.664, 0.158, 1.716, 0.1629, 1.712, 0.2613, 1.659, 0.2618, 1.659, 0.2618, 1.712, 0.2613, 1.723, 0.3544, 1.671, 0.3608, 1.671, 0.3608, 1.723, 0.3544, 1.751, 0.4367, 1.701, 0.4491, 1.701, 0.4491, 1.751, 0.4367, 1.802, 0.5155, 1.75, 0.5257, 1.75, 0.5257, 1.802, 0.5155, 1.84, 0.5913, 1.788, 0.5954, 1.788, 0.5954, 1.84, 0.5913, 1.851, 0.6484, 1.798, 0.646, -0.04166, 1.829, 0.01101, 1.825, 0.03756, 1.951, -0.01261, 1.968, 1.859, 1.29, 1.912, 1.292, 1.914, 1.611, 1.861, 1.61, -0.08507, 1.611, -0.0324, 1.607, 0.01101, 1.825, -0.04166, 1.829, -0.9273, 0.5231, -0.802, 0.4087, -0.5477, 0.7012, -0.6731, 0.8156, -0.2187, 0.6265, 0.1292, 0.4184, 0.1571, 0.4653, -0.1908, 0.6734, 0.313, 1.433, 0.3577, 1.461, 0.3529, 1.489, 0.3081, 1.461, 0.5883, -0.01075, 0.7072, 0.3777, 0.6726, 0.3882, 0.5537, -0.0003021, 1.716, 1.364, 1.665, 1.377, 1.669, 1.349, 1.72, 1.337, 1.711, 1.299, 1.659, 1.312, 1.677, 1.269, 1.728, 1.256, 1.72, 1.337, 1.669, 1.349, 1.659, 1.312, 1.711, 1.299, 0.5537, -0.0003021, 0.6726, 0.3882, 0.6206, 0.4042, 0.5017, 0.01572, 0.3081, 1.461, 0.3529, 1.489, 0.3322, 1.522, 0.2875, 1.493, 0.452, 0.03047, 0.5709, 0.419, 0.5082, 0.4383, 0.3893, 0.04978, 0.5017, 0.01572, 0.6206, 0.4042, 0.5709, 0.419, 0.452, 0.03047, 0.2875, 1.493, 0.3322, 1.522, 0.3356, 1.568, 0.2908, 1.539, -0.1908, 0.6734, 0.1571, 0.4653, 0.184, 0.51, -0.1639, 0.7181, -0.1303, 0.7747, 0.2176, 0.5665, 0.2462, 0.6136, -0.1017, 0.8217, 0.2908, 1.539, 0.3356, 1.568, 0.3107, 1.607, 0.2659, 1.579, -0.1639, 0.7181, 0.184, 0.51, 0.2176, 0.5665, -0.1303, 0.7747, 1.728, 1.256, 1.677, 1.269, 1.666, 1.224, 1.717, 1.211, 0.2737, 1.027, 0.2737, 1.433, 0.1956, 1.433, 0.1956, 1.027, 1.717, 1.211, 1.666, 1.224, 1.711, 1.172, 1.762, 1.159, -0.5666, 1.448, -0.5666, 1.854, -0.625, 1.857, -0.625, 1.451, 0.2659, 1.579, 0.3107, 1.607, 0.3374, 1.67, 0.2926, 1.642, 0.1956, 1.027, 0.1956, 1.433, 0.1036, 1.433, 0.1036, 1.026, 0.2926, 1.642, 0.3374, 1.67, 0.3078, 1.717, 0.263, 1.689, -0.1017, 0.8217, 0.2462, 0.6136, 0.2862, 0.6809, -0.06174, 0.8891, 1.762, 1.159, 1.711, 1.172, 1.697, 1.118, 1.748, 1.106, -0.01435, 0.9685, 0.3336, 0.7603, 0.368, 0.8173, 0.02006, 1.025, 0.263, 1.689, 0.3078, 1.717, 0.2891, 1.783, 0.2443, 1.755, -0.06174, 0.8891, 0.2862, 0.6809, 0.3336, 0.7603, -0.01435, 0.9685, 1.748, 1.106, 1.697, 1.118, 1.7, 1.05, 1.751, 1.037, 1.409, 1.449, 1.409, 1.855, 1.323, 1.858, 1.323, 1.452, 1.751, 1.037, 1.7, 1.05, 1.735, 0.9925, 1.786, 0.9796, 0.1036, 1.026, 0.1036, 1.433, 0.03756, 1.432, 0.03756, 1.025, 0.2443, 1.755, 0.2891, 1.783, 0.3043, 1.849, 0.2595, 1.821, 1.738, 0.6613, 1.79, 0.6484, 1.859, 0.9271, 1.808, 0.94, 0.2595, 1.821, 0.3043, 1.849, 0.3577, 1.922, 0.313, 1.893, 1.735, 0.9925, 1.665, 0.7137, 1.738, 0.6613, 1.808, 0.94, 1.786, 0.9796, 1.735, 0.9925, 1.808, 0.94, 1.859, 0.9271, 0.2926, 0.2783, 0.1106, 0.3872, -0.1051, 0.02424, 0.07696, -0.08466, 1.851, -0.8576, 1.903, -0.8578, 1.903, -0.5581, 1.851, -0.5579, 0.5883, -0.01075, 0.5261, -0.214, 0.9286, -0.3379, 0.9908, -0.1347, 1.665, 1.377, 1.716, 1.364, 1.788, 1.654, 1.737, 1.667, 0.5883, -0.01075, 0.9908, -0.1347, 1.107, 0.2593, 0.7072, 0.3777, 0.4896, 0.6266, 0.4896, 0.6266, 0.4896, 0.6266, 0.4896, 0.6266, 0.4896, 0.6266, 0.4896, 0.6266, 0.4896, 0.6266, 0.4896, 0.6266, 0.4896, 0.6266, 0.4896, 0.6266, 0.4896, 0.6266, 0.4896, 0.6266, 0.4896, 0.6266, 0.4896, 0.6266, 0.4896, 0.6266, 0.4896, 0.6266, 0.4896, 0.6266, 0.4896, 0.6266, 0.4896, 0.6266, 0.4896, 0.6266, 0.4896, 0.6266, 0.4896, 0.6266, 0.4896, 0.6266, 0.4896, 0.6266, 0.4896, 0.6266, 0.4896, 0.6266, 0.4896, 0.6266, 0.4896, 0.6266, 0.4896, 0.6266, 0.4896, 0.6266, 0.4896, 0.6266, 0.4896, 0.6266, 0.4896, 0.6266, 0.4896, 0.6266, 0.4896, 0.6266, 0.4896, 0.6266, 0.4896, 0.6266, 0.4896, 0.6266, 0.4896, 0.6266, 0.4896, 0.6266, 0.4896, 0.6266, 0.4896, 0.6266, 0.4896, 0.6266, 0.4896, 0.6266, 0.4896, 0.6266, 0.4896, 0.6266, 0.4896, 0.6266, 0.4896, 0.6266, 0.4896, 0.6266, 0.4896, 0.6266, 0.4896, 0.6266, 0.4896, 0.6266, 0.4896, 0.6266, 0.4896, 0.6266, 0.4896, 0.6266, 0.4896, 0.6266, 0.4896, 0.6266, 0.4896, 0.6266, 0.4896, 0.6266, 0.4896, 0.6266, 0.4896, 0.6266, 0.4896, 0.6266, 0.4896, 0.6266, 0.4896, 0.6266, 0.4896, 0.6266, 0.4896, 0.6266, 0.4896, 0.6266, 0.4896, 0.6266, 0.4896, 0.6266, 0.4896, 0.6266, 0.4896, 0.6266, 0.4896, 0.6266, 0.4896, 0.6266, 0.4896, 0.6266, 0.4896, 0.6266, 0.4896, 0.6266, 0.4896, 0.6266, 0.4896, 0.6266, 0.4896, 0.6266, 0.4896, 0.6266, 0.4896, 0.6266, 0.4896, 0.6266, 0.4896, 0.6266, 0.4896, 0.6266, 0.4896, 0.6266, 0.4896, 0.6266, 0.4896, 0.6266, 0.4896, 0.6266, 0.4896, 0.6266, 0.4896, 0.6266, 0.4896, 0.6266, 0.4896, 0.6266, 0.4896, 0.6266, 0.4896, 0.6266, 0.4896, 0.6266, 0.4896, 0.6266, 0.4896, 0.6266, 0.4896, 0.6266, 0.4896, 0.6266, 0.4896, 0.6266, 0.4896, 0.6266, 0.4896, 0.6266, 0.4896, 0.6266, 0.4896, 0.6266, 0.4896, 0.6266, 0.4896, 0.6266, 0.4896, 0.6266, 0.4896, 0.6266, 0.4896, 0.6266, 0.4896, 0.6266, 0.4896, 0.6266, 0.4896, 0.6266, 0.4896, 0.6266, 0.4896, 0.6266, 0.4896, 0.6266, 0.4896, 0.6266, 0.4896, 0.6266, 0.4896, 0.6266, 0.4896, 0.6266, 0.4896, 0.6266, 0.4896, 0.6266, 0.4896, 0.6266, 0.4896, 0.6266, 0.4896, 0.6266, 0.4896, 0.6266, 0.4896, 0.6266, 0.4896, 0.6266, 0.4896, 0.6266, 0.4896, 0.6266, 0.4896, 0.6266, 0.4896, 0.6266, 0.4896, 0.6266, 0.4896, 0.6266, 0.4896, 0.6266, 0.4896, 0.6266, 0.4896, 0.6266, 0.4896, 0.6266, 0.4896, 0.6266, 0.4896, 0.6266, 0.4896, 0.6266, 0.4896, 0.6266, 0.4896, 0.6266, 0.4896, 0.6266, 0.4896, 0.6266, 0.4896, 0.6266, 0.4896, 0.6266, 0.4896, 0.6266, 0.4896, 0.6266, 0.4896, 0.6266, 0.4896, 0.6266, 0.4896, 0.6266, 0.4896, 0.6266, 0.4896, 0.6266, 0.4896, 0.6266, 0.4896, 0.6266, 0.4896, 0.6266, 0.4896, 0.6266, 0.4896, 0.6266, 0.4896, 0.6266, 0.4896, 0.6266, 0.4896, 0.6266, 0.4896, 0.6266, 0.4896, 0.6266, 0.4896, 0.6266, 0.4896, 0.6266, 0.4896, 0.6266, 0.4896, 0.6266, 0.4896, 0.6266, 0.4896, 0.6266, 0.4896, 0.6266, 0.4896, 0.6266, 0.4896, 0.6266, 0.4896, 0.6266, 0.4896, 0.6266, 0.4896, 0.6266, 0.4896, 0.6266, 0.4896, 0.6266, 0.4896, 0.6266, 0.4896, 0.6266, 0.4896, 0.6266, 0.4896, 0.6266, 0.4896, 0.6266, 0.4896, 0.6266, 0.4896, 0.6266, 0.4896, 0.6266, 0.4896, 0.6266, 0.4896, 0.6266, 0.4896, 0.6266, 0.4896, 0.6266, 0.4896, 0.6266, 0.4896, 0.6266, 0.4896, 0.6266, 0.4896, 0.6266, 0.4896, 0.6266, 0.4896, 0.6266, 0.4896, 0.6266, 0.4896, 0.6266, 0.4896, 0.6266, 0.4896, 0.6266, 0.4896, 0.6266, 0.4896, 0.6266, 0.4896, 0.6266, 0.4896, 0.6266, 0.4896, 0.6266, 0.4896, 0.6266, 0.4896, 0.6266, 0.4896, 0.6266, 0.4896, 0.6266, 0.4896, 0.6266, 0.4896, 0.6266, 0.4896, 0.6266, 0.4896, 0.6266, 0.4896, 0.6266, 0.4896, 0.6266, 0.4896, 0.6266, 0.4896, 0.6266, 0.4896, 0.6266, 0.4896, 0.6266, 0.4896, 0.6266, 0.4896, 0.6266, 0.4896, 0.6266, 0.4896, 0.6266, 0.4896, 0.6266, 0.4896, 0.6266, 0.4896, 0.6266, 0.4896, 0.6266, 0.4896, 0.6266, 0.4896, 0.6266, 0.4896, 0.6266, 0.4896, 0.6266, 0.4896, 0.6266, 0.4896, 0.6266, 0.4896, 0.6266, 0.4896, 0.6266, 0.4896, 0.6266, 0.4896, 0.6266, 0.4896, 0.6266, 0.4896, 0.6266, 0.4896, 0.6266, 0.4896, 0.6266, 0.4896, 0.6266, 0.4896, 0.6266, 0.4896, 0.6266, 0.4896, 0.6266, 0.4896, 0.6266, 0.4896, 0.6266, 0.4896, 0.6266, 0.4896, 0.6266, 0.4896, 0.6266, 0.4896, 0.6266, 0.4896, 0.6266, 0.4896, 0.6266, 0.4896, 0.6266, 0.4896, 0.6266, 0.4896, 0.6266, 0.4896, 0.6266, 1.903, 0.4519, 1.903, 0.624, 1.851, 0.624, 1.851, 0.4519, -0.06357, -0.907, -0.119, -0.9211, -0.1052, -0.9759, -0.04976, -0.9618, -0.04239, -0.5232, -0.2087, -0.5654, -0.1466, -0.8115, -0.09119, -0.7974, -0.03577, -0.7834, 0.01966, -0.7693, 1.853, -0.1625, 1.906, -0.1628, 1.907, 0.09116, 1.854, 0.09139, 1.31, -0.5827, 0.9928, -0.7516, 1.111, -0.9759, 1.429, -0.807, 1.796, -0.5417, 1.743, -0.5478, 1.771, -0.7364, 1.824, -0.7303, 1.956, 0.3321, 1.903, 0.3299, 1.903, 0.09139, 1.956, 0.09366, 1.903, 0.09139, 1.903, 0.4519, 1.851, 0.4519, 1.851, 0.09139, -0.1387, -0.4476, -0.2087, -0.5654, -0.04239, -0.5232, -0.1387, -0.4476, -0.04239, -0.5232, 0.3059, -0.4347, 0.07696, -0.08466, 1.903, -0.5581, 1.906, -0.1628, 1.853, -0.1625, 1.851, -0.5579, 1.331, -0.4619, 1.31, -0.5827, 1.462, -0.5021, 1.31, -0.5827, 1.331, -0.4619, 0.9286, -0.3379, 0.9928, -0.7516, -0.1991, 1.902, -0.2712, 1.902, -0.2712, 1.668, -0.1991, 1.668, 0.8436, 1.576, 0.8436, 1.809, 0.7959, 1.811, 0.7959, 1.578, 1.249, 1.964, 1.249, 1.892, 1.29, 1.892, 1.29, 1.964, -0.2829, 1.729, -0.2829, 1.962, -0.3241, 1.962, -0.3241, 1.729, -0.1476, 1.902, -0.1476, 1.974, -0.1888, 1.974, -0.1888, 1.902, 0.765, 1.81, 0.765, 1.577, 0.7959, 1.578, 0.7959, 1.811, -0.127, 1.902, -0.1991, 1.902, -0.1991, 1.668, -0.127, 1.668, 1.221, 1.892, 1.221, 1.659, 1.269, 1.657, 1.269, 1.89, 1.909, 1.917, 1.909, 1.844, 1.95, 1.844, 1.95, 1.917, 0.9634, 1.576, 0.9634, 1.809, 0.9221, 1.809, 0.9221, 1.576, -0.23, 1.902, -0.23, 1.974, -0.2712, 1.974, -0.2712, 1.902, 1.3, 1.658, 1.3, 1.891, 1.269, 1.89, 1.269, 1.657, -0.7245, 1.902, -0.7967, 1.902, -0.7967, 1.669, -0.7245, 1.669, 0.9221, 1.576, 0.9221, 1.809, 0.8745, 1.811, 0.8745, 1.578, 0.4092, 1.898, 0.4092, 1.971, 0.368, 1.971, 0.368, 1.898, 1.945, 0.3321, 1.945, 0.5654, 1.903, 0.5654, 1.903, 0.3321, -0.1888, 1.902, -0.1888, 1.974, -0.23, 1.974, -0.23, 1.902, 0.8436, 1.81, 0.8436, 1.577, 0.8745, 1.578, 0.8745, 1.811, -0.6524, 1.902, -0.7245, 1.902, -0.7245, 1.669, -0.6524, 1.669, 1.221, 1.657, 1.221, 1.89, 1.174, 1.892, 1.174, 1.659, 1.955, 1.521, 1.955, 1.593, 1.914, 1.593, 1.914, 1.521, 1.95, 1.611, 1.95, 1.844, 1.909, 1.844, 1.909, 1.611, 0.4092, 1.971, 0.4092, 1.898, 0.4504, 1.898, 0.4504, 1.971, 1.143, 1.891, 1.143, 1.658, 1.174, 1.659, 1.174, 1.892, 1.793, -0.9002, 1.845, -0.8941, 1.842, -0.8562, 1.79, -0.8623, 1.532, -0.8799, 1.481, -0.9068, 1.508, -0.9567, 1.558, -0.9299, 1.836, -0.8143, 1.784, -0.8203, 1.79, -0.8623, 1.842, -0.8562, 1.48, 1.9, 1.532, 1.9, 1.532, 1.956, 1.48, 1.956, 1.48, 1.786, 1.532, 1.786, 1.532, 1.843, 1.48, 1.843, 1.48, 1.843, 1.532, 1.843, 1.532, 1.9, 1.48, 1.9, 1.824, -0.7303, 1.771, -0.7364, 1.778, -0.7784, 1.83, -0.7723, 1.83, -0.7723, 1.778, -0.7784, 1.784, -0.8203, 1.836, -0.8143, 1.479, -0.7801, 1.429, -0.807, 1.455, -0.8569, 1.506, -0.83, 1.506, -0.83, 1.455, -0.8569, 1.481, -0.9068, 1.532, -0.8799, -0.09119, -0.7974, -0.1466, -0.8115, -0.1328, -0.8663, -0.07738, -0.8522, -0.07738, -0.8522, -0.1328, -0.8663, -0.119, -0.9211, -0.06357, -0.907, 0.03347, -0.8241, -0.02195, -0.8382, -0.008144, -0.8929, 0.04728, -0.8789, 1.958, 0.5655, 1.956, 0.6079, 1.903, 0.6078, 1.905, 0.5654, 0.01966, -0.7693, -0.03577, -0.7834, -0.02195, -0.8382, 0.03347, -0.8241, -0.03577, -0.7834, -0.09119, -0.7974, -0.07738, -0.8522, -0.02195, -0.8382, 1.607, -0.7763, 1.556, -0.8031, 1.582, -0.8531, 1.633, -0.8262, 1.58, -0.7264, 1.53, -0.7532, 1.556, -0.8031, 1.607, -0.7763, 1.53, -0.7532, 1.479, -0.7801, 1.506, -0.83, 1.556, -0.8031, 1.633, -0.8262, 1.582, -0.8531, 1.609, -0.903, 1.659, -0.8761, 1.582, -0.8531, 1.532, -0.8799, 1.558, -0.9299, 1.609, -0.903, 1.798, -0.9759, 1.851, -0.9698, 1.848, -0.9319, 1.795, -0.938, 1.795, -0.938, 1.848, -0.9319, 1.845, -0.8941, 1.793, -0.9002, 0.04728, -0.8789, -0.008144, -0.8929, 0.005667, -0.9477, 0.06109, -0.9337, -0.008144, -0.8929, -0.06357, -0.907, -0.04976, -0.9618, 0.005667, -0.9477, 1.249, 1.892, 1.249, 1.948, 1.196, 1.948, 1.196, 1.892, 1.143, 1.949, 1.143, 1.892, 1.196, 1.892, 1.196, 1.949, 1.956, 0.6079, 1.958, 0.6459, 1.905, 0.6457, 1.903, 0.6078])
me_cube.use_remesh_preserve_volume = False
me_cube.use_remesh_preserve_attributes = False
me_cube.use_mirror_vertex_groups = False
me_cube.update()

# ---- objects
ob_wall_big = bpy.data.objects.new('wall_big', me_cube_001)
ob_scenario_1 = bpy.data.objects.new('Scenario 1', me_cube)

# ---- transforms, parenting, visibility, modifiers, constraints
ob_wall_big.location = (34.01, 5.019, 1.83)
ob_wall_big.lineart.crease_threshold = 0.0
_m = ob_wall_big.modifiers.new('EdgeSplit', 'EDGE_SPLIT')
ob_scenario_1.location = (0.0, 0.0, 0.0)
ob_scenario_1.lineart.crease_threshold = 0.0
_m = ob_scenario_1.modifiers.new('EdgeSplit', 'EDGE_SPLIT')

# ---- collection membership
col_collection_1.objects.link(ob_wall_big)
col_collection_1.objects.link(ob_scenario_1)

# ---- scene / render settings (as saved in the file)
scene.frame_start = 1; scene.frame_end = 24; scene.frame_set(11)
scene.render.engine = 'BLENDER_EEVEE_NEXT'
scene.render.resolution_percentage = 50
scene.render.dither_intensity = 0.0
scene.cycles.use_denoising = False
scene.cycles.samples = 128
scene.cycles.sampling_pattern = 'TABULATED_SOBOL'
scene.cycles.light_sampling_threshold = 0.0
scene.cycles.use_adaptive_sampling = False
scene.cycles.use_light_tree = False
scene.cycles.blur_glossy = 0.0
scene.cycles.sample_clamp_indirect = 0.0
scene.view_settings.view_transform = 'Standard'
bpy.context.view_layer.update()

# ---- added for rendering (the .blend has no active camera and no usable light): camera, sun
cam_auto = bpy.data.cameras.new('AutoCamera')
cam_auto.lens = 50.0
cam_auto.sensor_width = 36.0
cam_auto.clip_end = 1406.26
ob_auto_camera = bpy.data.objects.new('AutoCamera', cam_auto)
scene.collection.objects.link(ob_auto_camera)
ob_auto_camera.location = (91.8235, -94.863, 67.81)
ob_auto_camera.rotation_euler = (1.09748, -7.21219e-08, 0.694738)
scene.camera = ob_auto_camera
light_auto_sun = bpy.data.lights.new('AutoSun', 'SUN')
light_auto_sun.energy = 3.0
light_auto_sun.angle = 0.0523599
ob_auto_sun = bpy.data.objects.new('AutoSun', light_auto_sun)
scene.collection.objects.link(ob_auto_sun)
ob_auto_sun.rotation_euler = (0.872665, 0.174533, 0.523599)
bpy.context.view_layer.update()
